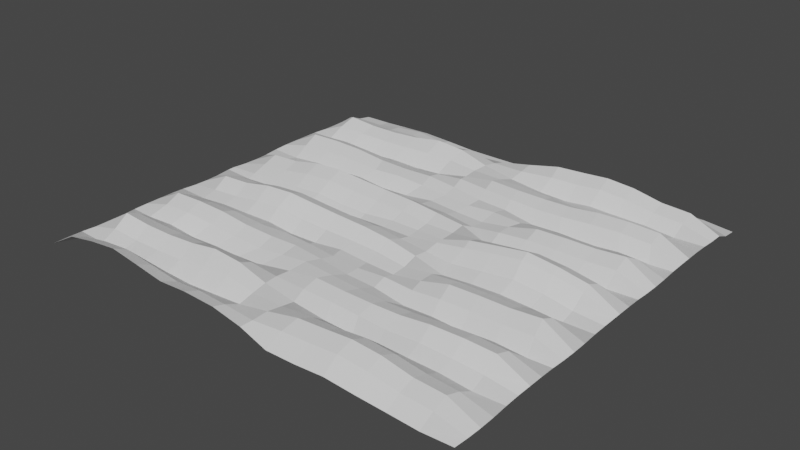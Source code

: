 # Source: Desert.blend  (saved by Blender 2.81.16; exported with 4.5.12 LTS)
import bpy
from mathutils import Matrix  # noqa: F401  (used for matrix-valued properties, if any)

bpy.ops.wm.read_factory_settings(use_empty=True)
scene = bpy.context.scene
scene.name = 'Scene'

# ---- collections
col_collection = bpy.data.collections.new('Collection'); scene.collection.children.link(col_collection)

# ---- world
world_world = bpy.data.worlds.new('World'); scene.world = world_world
world_world.use_nodes = True; world_world.node_tree.nodes.clear()
_N = world_world.node_tree.nodes; _L = world_world.node_tree.links
n0 = _N.new('ShaderNodeOutputWorld'); n0.name = 'World Output'; n0.location = (300, 300)
n1 = _N.new('ShaderNodeBackground'); n1.name = 'Background'; n1.location = (10, 300)
n1.inputs[0].default_value = (0.05088, 0.05088, 0.05088, 1.0)
_L.new(n1.outputs[0], n0.inputs[0])
n0.is_active_output = True
world_world.color = (0.05088, 0.05088, 0.05088)
world_world.use_sun_shadow = False
world_world.sun_shadow_jitter_overblur = 0.0

# ---- meshes
me_plane = bpy.data.meshes.new('Plane')
me_plane.from_pydata([(-1.877, -0.03367, -0.06821), (-1.877, -1.034, -0.06543), (-1.877, -0.5337, -0.06821), (-1.877, -1.534, -0.06543), (-1.877, -0.2837, -0.0813), (-1.877, -0.7837, -0.0632), (-1.877, -1.284, -0.07604), (-1.877, -1.784, -0.0632), (-1.877, -1.659, -0.0632), (-1.877, -1.409, -0.07339), (-1.877, -1.159, -0.07339), (-1.877, -0.9087, -0.0632), (-1.877, -0.6587, -0.0632), (-1.877, -0.4087, -0.07803), (-1.877, -0.1587, -0.07803), (-0.8769, -0.03367, -0.04008), (-0.9208, -1.034, -0.07045), (-0.8715, -0.5337, -0.04603), (-0.8769, -1.534, -0.06041), (-0.8712, -0.2837, 0.1106), (-0.8457, -0.7837, 0.03373), (-0.8774, -1.284, 0.07188), (-0.8769, -1.784, 0.1096), (-0.8769, -1.659, 0.05371), (-0.8769, -1.409, -0.01039), (-0.8959, -1.159, 0.01524), (-0.8525, -0.9087, -0.01338), (-0.8074, -0.6587, -0.000201), (-0.8916, -0.4087, 0.02508), (-0.8685, -0.1587, 0.05952), (-1.377, -0.03367, -0.06821), (-1.433, -1.034, -0.05859), (-1.377, -0.5337, -0.05599), (-1.377, -1.534, -0.06028), (-1.377, -0.2837, 0.0447), (-1.372, -0.7837, 0.06988), (-1.378, -1.284, 0.05458), (-1.378, -1.784, 0.1201), (-1.393, -1.659, 0.0628), (-1.377, -1.409, -0.02405), (-1.404, -1.159, 0.008567), (-1.37, -0.9087, 0.01873), (-1.376, -0.6587, 0.01023), (-1.377, -0.4087, -0.02924), (-1.377, -0.1587, 0.002045), (-0.3775, -0.03367, -0.06044), (-0.4365, -1.034, -0.05997), (-0.3789, -0.5337, -0.06158), (-0.3769, -1.534, -0.05155), (-0.3769, -0.2837, 0.07822), (-0.3293, -0.7837, 0.03659), (-0.3769, -1.284, 0.09116), (-0.3769, -1.784, 0.08241), (-0.3769, -1.659, 0.03439), (-0.3769, -1.409, 0.04693), (-0.4045, -1.159, 0.03049), (-0.3406, -0.9087, 0.007353), (-0.3111, -0.6587, 0.00383), (-0.3779, -0.4087, -0.004645), (-0.3618, -0.1587, 0.0298), (-0.6274, -0.03367, -0.0568), (-0.6817, -1.034, -0.07464), (-0.6259, -0.5337, -0.06913), (-0.6269, -1.534, -0.06846), (-0.6264, -0.2837, 0.09393), (-0.5739, -0.7837, 0.02769), (-0.627, -1.284, 0.1103), (-0.6256, -1.784, 0.06899), (-0.6035, -1.659, 0.01941), (-0.6269, -1.409, 0.0183), (-0.652, -1.159, 0.02701), (-0.5838, -0.9087, -0.02178), (-0.5583, -0.6587, 0.01517), (-0.63, -0.4087, 0.004994), (-0.612, -0.1587, 0.0428), (-1.127, -0.03367, -0.0568), (-1.172, -1.034, -0.08193), (-1.127, -0.5337, -0.05318), (-1.127, -1.534, -0.05134), (-1.127, -0.2837, 0.09393), (-1.11, -0.7837, 0.06232), (-1.128, -1.284, 0.05412), (-1.127, -1.784, 0.1476), (-1.143, -1.659, 0.08441), (-1.127, -1.409, -0.02016), (-1.146, -1.159, 0.009732), (-1.104, -0.9087, 0.00465), (-1.119, -0.6587, 0.01747), (-1.127, -0.4087, 0.008355), (-1.127, -0.1587, 0.0428), (-1.627, -0.03367, -0.0813), (-1.687, -1.034, -0.07239), (-1.627, -0.5337, -0.07805), (-1.627, -1.534, -0.07604), (-1.627, -0.2837, 0.03161), (-1.627, -0.7837, 0.06156), (-1.628, -1.284, 0.07429), (-1.627, -1.784, 0.07477), (-1.627, -1.659, 0.02213), (-1.627, -1.409, -0.01057), (-1.653, -1.159, 0.01879), (-1.627, -0.9087, 0.006939), (-1.627, -0.6587, -0.003066), (-1.627, -0.4087, -0.04549), (-1.627, -0.1587, -0.01105), (-0.1172, -0.0545, -0.03157), (-0.1482, -1.034, -0.001938), (-0.117, -0.5337, -0.02925), (-0.1238, -1.534, -0.03366), (-0.1021, -0.2837, 0.0653), (-0.0798, -0.7837, 0.01229), (-0.1276, -1.284, 0.01811), (-0.1251, -1.763, 0.05341), (-0.1252, -1.659, 0.02241), (-0.1229, -1.409, -0.002329), (-0.149, -1.159, 0.007974), (-0.1057, -0.9087, 0.03297), (-0.0781, -0.6587, -0.01736), (-0.1138, -0.4087, -0.007091), (-0.1016, -0.1587, 0.02555), (1.884, -1.784, -0.06821), (1.884, -0.7837, -0.06543), (1.884, -1.284, -0.06821), (1.884, -0.2837, -0.06543), (1.884, -1.534, -0.0813), (1.884, -1.034, -0.0632), (1.884, -0.5337, -0.07604), (1.884, -0.03367, -0.0632), (1.884, -0.1587, -0.0632), (1.884, -0.4087, -0.07339), (1.884, -0.6587, -0.07339), (1.884, -0.9087, -0.0632), (1.884, -1.159, -0.0632), (1.884, -1.409, -0.07803), (1.884, -1.659, -0.07803), (0.8841, -1.784, -0.04008), (0.928, -0.7837, -0.07045), (0.8928, -1.284, -0.04603), (0.8841, -0.2837, -0.06041), (0.8973, -1.534, 0.1106), (0.8657, -1.034, 0.03373), (0.8846, -0.5337, 0.04687), (0.8841, -0.03367, 0.07572), (0.8841, -0.1587, -0.01401), (0.8841, -0.4087, 0.006464), (0.9031, -0.6587, -0.005095), (0.863, -0.9087, -0.002111), (0.8402, -1.159, -0.02587), (0.9053, -1.409, 0.05952), (0.8871, -1.659, 0.05952), (1.384, -1.784, -0.06821), (1.44, -0.7837, -0.05859), (1.384, -1.284, -0.05599), (1.384, -0.2837, -0.06028), (1.384, -1.534, 0.0447), (1.379, -1.034, 0.06988), (1.385, -0.5337, 0.05458), (1.385, -0.03367, 0.08623), (1.4, -0.1587, -0.00492), (1.384, -0.4087, 0.00501), (1.411, -0.6587, -0.000856), (1.377, -0.9087, 0.03), (1.383, -1.159, -0.01545), (1.384, -1.409, 0.005203), (1.384, -1.659, 0.002045), (0.3846, -1.784, -0.06044), (0.4241, -0.7837, -0.03566), (0.4269, -1.284, -0.06158), (0.3841, -0.2837, -0.01198), (0.4322, -1.534, 0.07822), (0.3776, -1.034, 0.029), (0.3841, -0.5337, -0.05747), (0.3841, -0.03367, -0.006217), (0.3841, -0.1587, -0.02712), (0.3841, -0.4087, -0.04992), (0.411, -0.6587, -0.0124), (0.3944, -0.9087, -0.0005439), (0.3741, -1.159, 9.059e-05), (0.4485, -1.409, 0.0298), (0.4055, -1.659, 0.0298), (0.6346, -1.784, -0.0568), (0.6892, -0.7837, -0.08033), (0.6739, -1.284, -0.06913), (0.6341, -0.2837, -0.08101), (0.6817, -1.534, 0.09393), (0.6275, -1.034, 0.02769), (0.6341, -0.5337, -0.0177), (0.6328, -0.03367, 0.03508), (0.6107, -0.1587, -0.04831), (0.6341, -0.4087, -0.01661), (0.6592, -0.6587, -0.02618), (0.6285, -0.9087, -0.0105), (0.6135, -1.159, -0.0105), (0.6985, -1.409, 0.03943), (0.6555, -1.659, 0.0428), (1.134, -1.784, -0.0568), (1.179, -0.7837, -0.08193), (1.134, -1.284, -0.05318), (1.134, -0.2837, -0.05134), (1.134, -1.534, 0.09393), (1.117, -1.034, 0.06232), (1.135, -0.5337, 0.05412), (1.135, -0.03367, 0.1137), (1.15, -0.1587, 0.01669), (1.134, -0.4087, 0.008896), (1.153, -0.6587, 0.0003085), (1.112, -0.9087, 0.01592), (1.127, -1.159, -0.008207), (1.134, -1.409, 0.0428), (1.134, -1.659, 0.0428), (1.634, -1.784, -0.0813), (1.694, -0.7837, -0.07239), (1.634, -1.284, -0.07805), (1.634, -0.2837, -0.07604), (1.634, -1.534, 0.03161), (1.634, -1.034, 0.06156), (1.635, -0.5337, 0.07429), (1.634, -0.03367, 0.04086), (1.634, -0.1587, -0.04559), (1.634, -0.4087, 0.01849), (1.66, -0.6587, 0.00937), (1.634, -0.9087, 0.01821), (1.634, -1.159, -0.02874), (1.634, -1.409, -0.01105), (1.634, -1.659, -0.01105), (0.1329, -1.763, 0.002593), (0.171, -0.7837, -0.0244), (0.1421, -1.284, -0.02925), (0.137, -0.2837, 0.03949), (0.1487, -1.534, 0.0172), (0.12, -1.034, 0.03856), (0.1356, -0.5337, -0.04837), (0.133, -0.0545, -0.03114), (0.137, -0.1587, -0.004419), (0.1348, -0.4087, -0.01703), (0.1648, -0.6587, -0.03021), (0.1455, -0.9087, 0.01547), (0.1142, -1.159, 0.004054), (0.1547, -1.409, 0.000643), (0.1387, -1.659, 0.003733), (-1.877, 0.03276, -0.06821), (-1.877, 1.033, -0.06543), (-1.877, 0.5328, -0.06821), (-1.877, 1.533, -0.06543), (-1.877, 0.2828, -0.0813), (-1.877, 0.7828, -0.0632), (-1.877, 1.283, -0.07604), (-1.877, 1.783, -0.1394), (-1.877, 1.658, -0.1169), (-1.877, 1.408, -0.07339), (-1.877, 1.158, -0.07339), (-1.877, 0.9078, -0.0632), (-1.877, 0.6578, -0.0632), (-1.877, 0.4078, -0.07803), (-1.877, 0.1578, -0.07803), (-0.8769, 0.03276, -0.01456), (-0.9208, 1.033, -0.07045), (-0.8715, 0.5328, -0.04603), (-0.8769, 1.533, -0.06402), (-0.8712, 0.2828, 0.1106), (-0.8457, 0.7828, 0.03373), (-0.8774, 1.283, 0.07188), (-0.8764, 1.756, -0.1186), (-0.8769, 1.658, -0.09562), (-0.8769, 1.408, -0.01039), (-0.8959, 1.158, 0.01524), (-0.8525, 0.9078, -0.01338), (-0.8074, 0.6578, -0.000201), (-0.8916, 0.4078, 0.02508), (-0.8685, 0.1578, 0.05952), (-1.377, 0.03276, -0.0427), (-1.433, 1.033, -0.05859), (-1.377, 0.5328, -0.05599), (-1.377, 1.533, -0.06028), (-1.377, 0.2828, 0.0447), (-1.372, 0.7828, 0.06988), (-1.378, 1.283, 0.05458), (-1.386, 1.765, -0.1179), (-1.393, 1.658, -0.08357), (-1.377, 1.408, -0.02405), (-1.404, 1.158, 0.008567), (-1.37, 0.9078, 0.01873), (-1.376, 0.6578, 0.01023), (-1.377, 0.4078, -0.02924), (-1.377, 0.1578, 0.002045), (-0.3775, 0.03276, -0.03493), (-0.4365, 1.033, -0.05997), (-0.3789, 0.5328, -0.06158), (-0.3769, 1.533, -0.05664), (-0.3769, 0.2828, 0.07822), (-0.3293, 0.7828, 0.03659), (-0.3769, 1.283, 0.09116), (-0.3711, 1.755, -0.135), (-0.3769, 1.658, -0.1155), (-0.3769, 1.408, 0.04693), (-0.4045, 1.158, 0.03049), (-0.3406, 0.9078, 0.007353), (-0.3111, 0.6578, 0.00383), (-0.3779, 0.4078, -0.004645), (-0.3618, 0.1578, 0.0298), (-0.6274, 0.03276, -0.03129), (-0.6817, 1.033, -0.07464), (-0.6259, 0.5328, -0.06913), (-0.6269, 1.533, -0.07305), (-0.6264, 0.2828, 0.09393), (-0.5739, 0.7828, 0.02769), (-0.627, 1.283, 0.1103), (-0.617, 1.755, -0.1341), (-0.6035, 1.658, -0.13), (-0.6269, 1.408, 0.0183), (-0.652, 1.158, 0.02701), (-0.5838, 0.9078, -0.02178), (-0.5583, 0.6578, 0.01517), (-0.63, 0.4078, 0.004994), (-0.612, 0.1578, 0.0428), (-1.127, 0.03276, -0.03129), (-1.172, 1.033, -0.08193), (-1.127, 0.5328, -0.05318), (-1.127, 1.533, -0.05296), (-1.127, 0.2828, 0.09393), (-1.11, 0.7828, 0.06232), (-1.128, 1.283, 0.05412), (-1.135, 1.759, -0.1075), (-1.143, 1.658, -0.06299), (-1.127, 1.408, -0.02016), (-1.146, 1.158, 0.009732), (-1.104, 0.9078, 0.00465), (-1.119, 0.6578, 0.01747), (-1.127, 0.4078, 0.008355), (-1.127, 0.1578, 0.0428), (-1.627, 0.03276, -0.05579), (-1.687, 1.033, -0.07239), (-1.627, 0.5328, -0.07805), (-1.627, 1.533, -0.07604), (-1.627, 0.2828, 0.03161), (-1.627, 0.7828, 0.06156), (-1.628, 1.283, 0.07429), (-1.63, 1.782, -0.1357), (-1.627, 1.658, -0.1189), (-1.627, 1.408, -0.01057), (-1.653, 1.158, 0.01879), (-1.627, 0.9078, 0.006939), (-1.627, 0.6578, -0.003066), (-1.627, 0.4078, -0.04549), (-1.627, 0.1578, -0.01105), (-0.1172, 0.05359, -0.02094), (-0.1482, 1.033, -0.001938), (-0.117, 0.5328, -0.02925), (-0.1238, 1.533, -0.03815), (-0.1021, 0.2828, 0.0653), (-0.0798, 0.7828, 0.01229), (-0.1276, 1.283, 0.01811), (-0.1191, 1.754, -0.1332), (-0.1252, 1.658, -0.1274), (-0.1229, 1.408, -0.002329), (-0.149, 1.158, 0.007974), (-0.1057, 0.9078, 0.03297), (-0.0781, 0.6578, -0.01736), (-0.1138, 0.4078, -0.007091), (-0.1016, 0.1578, 0.02555), (1.884, 1.783, -0.1445), (1.884, 0.7828, -0.06543), (1.884, 1.283, -0.06821), (1.884, 0.2828, -0.06543), (1.884, 1.533, -0.0813), (1.884, 1.033, -0.0632), (1.884, 0.5328, -0.07604), (1.884, 0.03276, -0.0632), (1.884, 0.1578, -0.0632), (1.884, 0.4078, -0.07339), (1.884, 0.6578, -0.07339), (1.884, 0.9078, -0.0632), (1.884, 1.158, -0.0632), (1.884, 1.408, -0.07803), (1.884, 1.658, -0.1316), (0.8904, 1.756, -0.07377), (0.928, 0.7828, -0.07045), (0.8928, 1.283, -0.04603), (0.8841, 0.2828, -0.06041), (0.8973, 1.533, 0.1106), (0.8657, 1.033, 0.03373), (0.8846, 0.5328, 0.04687), (0.8841, 0.03276, 0.1096), (0.8841, 0.1578, 0.05371), (0.8841, 0.4078, 0.006464), (0.9031, 0.6578, -0.005095), (0.863, 0.9078, -0.002111), (0.8402, 1.158, -0.02587), (0.9053, 1.408, 0.05952), (0.8871, 1.658, 0.00201), (1.385, 1.765, -0.1073), (1.44, 0.7828, -0.05859), (1.384, 1.283, -0.05599), (1.384, 0.2828, -0.06028), (1.384, 1.533, 0.0447), (1.379, 1.033, 0.06988), (1.385, 0.5328, 0.05458), (1.385, 0.03276, 0.1201), (1.4, 0.1578, 0.0628), (1.384, 0.4078, 0.00501), (1.411, 0.6578, -0.000856), (1.377, 0.9078, 0.03), (1.383, 1.158, -0.01545), (1.384, 1.408, 0.005203), (1.384, 1.658, -0.05601), (0.3973, 1.755, -0.08883), (0.4241, 0.7828, -0.03566), (0.4269, 1.283, -0.06158), (0.3841, 0.2828, 0.01253), (0.4322, 1.533, 0.07822), (0.3776, 1.033, 0.029), (0.3841, 0.5328, -0.05747), (0.3841, 0.03276, -0.006217), (0.3841, 0.1578, -0.002603), (0.3841, 0.4078, -0.04992), (0.411, 0.6578, -0.0124), (0.3944, 0.9078, -0.0005439), (0.3741, 1.158, 9.059e-05), (0.4485, 1.408, 0.0298), (0.4055, 1.658, -0.03023), (0.6477, 1.755, -0.07828), (0.6892, 0.7828, -0.08033), (0.6739, 1.283, -0.06913), (0.6341, 0.2828, -0.08101), (0.6817, 1.533, 0.09393), (0.6275, 1.033, 0.02769), (0.6341, 0.5328, -0.0177), (0.6328, 0.03276, 0.06899), (0.6107, 0.1578, 0.01941), (0.6341, 0.4078, -0.01661), (0.6592, 0.6578, -0.02618), (0.6285, 0.9078, -0.0105), (0.6135, 1.158, -0.0105), (0.6985, 1.408, 0.03943), (0.6555, 1.658, -0.01679), (1.136, 1.759, -0.08557), (1.179, 0.7828, -0.08193), (1.134, 1.283, -0.05318), (1.134, 0.2828, -0.05134), (1.134, 1.533, 0.09393), (1.117, 1.033, 0.06232), (1.135, 0.5328, 0.05412), (1.135, 0.03276, 0.1476), (1.15, 0.1578, 0.08441), (1.134, 0.4078, 0.008896), (1.153, 0.6578, 0.0003085), (1.112, 0.9078, 0.01592), (1.127, 1.158, -0.008207), (1.134, 1.408, 0.0428), (1.134, 1.658, -0.0147), (1.634, 1.782, -0.1219), (1.694, 0.7828, -0.07239), (1.634, 1.283, -0.07805), (1.634, 0.2828, -0.07604), (1.634, 1.533, 0.03161), (1.634, 1.033, 0.06156), (1.635, 0.5328, 0.07429), (1.634, 0.03276, 0.07477), (1.634, 0.1578, 0.02213), (1.634, 0.4078, 0.01849), (1.66, 0.6578, 0.00937), (1.634, 0.9078, 0.01821), (1.634, 1.158, -0.02874), (1.634, 1.408, -0.01105), (1.634, 1.658, -0.06318), (0.1389, 1.754, -0.1071), (0.171, 0.7828, -0.0244), (0.1421, 1.283, -0.02925), (0.137, 0.2828, 0.03949), (0.1487, 1.533, 0.01536), (0.12, 1.033, 0.03856), (0.1356, 0.5328, -0.04837), (0.133, 0.05359, -0.02051), (0.137, 0.1578, -0.004419), (0.1348, 0.4078, -0.01703), (0.1648, 0.6578, -0.03021), (0.1455, 0.9078, 0.01547), (0.1142, 1.158, 0.004054), (0.1547, 1.408, 0.000643), (0.1387, 1.658, -0.0573)], [], [(79, 19, 29, 89), (77, 17, 28, 88), (80, 20, 27, 87), (76, 16, 26, 86), (81, 21, 25, 85), (78, 18, 24, 84), (82, 22, 23, 83), (84, 24, 21, 81), (86, 26, 20, 80), (88, 28, 19, 79), (83, 23, 18, 78), (87, 27, 17, 77), (85, 25, 16, 76), (89, 29, 15, 75), (104, 44, 30, 90), (100, 40, 31, 91), (102, 42, 32, 92), (98, 38, 33, 93), (103, 43, 34, 94), (101, 41, 35, 95), (99, 39, 36, 96), (97, 37, 38, 98), (93, 33, 39, 99), (96, 36, 40, 100), (91, 31, 41, 101), (95, 35, 42, 102), (92, 32, 43, 103), (94, 34, 44, 104), (64, 49, 59, 74), (62, 47, 58, 73), (65, 50, 57, 72), (61, 46, 56, 71), (66, 51, 55, 70), (63, 48, 54, 69), (67, 52, 53, 68), (69, 54, 51, 66), (71, 56, 50, 65), (73, 58, 49, 64), (68, 53, 48, 63), (72, 57, 47, 62), (70, 55, 46, 61), (74, 59, 45, 60), (29, 74, 60, 15), (25, 70, 61, 16), (27, 72, 62, 17), (23, 68, 63, 18), (28, 73, 64, 19), (26, 71, 65, 20), (24, 69, 66, 21), (22, 67, 68, 23), (18, 63, 69, 24), (21, 66, 70, 25), (16, 61, 71, 26), (20, 65, 72, 27), (17, 62, 73, 28), (19, 64, 74, 29), (44, 89, 75, 30), (40, 85, 76, 31), (42, 87, 77, 32), (38, 83, 78, 33), (43, 88, 79, 34), (41, 86, 80, 35), (39, 84, 81, 36), (37, 82, 83, 38), (33, 78, 84, 39), (36, 81, 85, 40), (31, 76, 86, 41), (35, 80, 87, 42), (32, 77, 88, 43), (34, 79, 89, 44), (4, 94, 104, 14), (2, 92, 103, 13), (5, 95, 102, 12), (1, 91, 101, 11), (6, 96, 100, 10), (3, 93, 99, 9), (7, 97, 98, 8), (9, 99, 96, 6), (11, 101, 95, 5), (13, 103, 94, 4), (8, 98, 93, 3), (12, 102, 92, 2), (10, 100, 91, 1), (14, 104, 90, 0), (49, 109, 119, 59), (47, 107, 118, 58), (50, 110, 117, 57), (46, 106, 116, 56), (51, 111, 115, 55), (48, 108, 114, 54), (52, 112, 113, 53), (54, 114, 111, 51), (56, 116, 110, 50), (58, 118, 109, 49), (53, 113, 108, 48), (57, 117, 107, 47), (55, 115, 106, 46), (59, 119, 105, 45), (199, 139, 149, 209), (197, 137, 148, 208), (200, 140, 147, 207), (196, 136, 146, 206), (201, 141, 145, 205), (198, 138, 144, 204), (202, 142, 143, 203), (204, 144, 141, 201), (206, 146, 140, 200), (208, 148, 139, 199), (203, 143, 138, 198), (207, 147, 137, 197), (205, 145, 136, 196), (209, 149, 135, 195), (224, 164, 150, 210), (220, 160, 151, 211), (222, 162, 152, 212), (218, 158, 153, 213), (223, 163, 154, 214), (221, 161, 155, 215), (219, 159, 156, 216), (217, 157, 158, 218), (213, 153, 159, 219), (216, 156, 160, 220), (211, 151, 161, 221), (215, 155, 162, 222), (212, 152, 163, 223), (214, 154, 164, 224), (184, 169, 179, 194), (182, 167, 178, 193), (185, 170, 177, 192), (181, 166, 176, 191), (186, 171, 175, 190), (183, 168, 174, 189), (187, 172, 173, 188), (189, 174, 171, 186), (191, 176, 170, 185), (193, 178, 169, 184), (188, 173, 168, 183), (192, 177, 167, 182), (190, 175, 166, 181), (194, 179, 165, 180), (149, 194, 180, 135), (145, 190, 181, 136), (147, 192, 182, 137), (143, 188, 183, 138), (148, 193, 184, 139), (146, 191, 185, 140), (144, 189, 186, 141), (142, 187, 188, 143), (138, 183, 189, 144), (141, 186, 190, 145), (136, 181, 191, 146), (140, 185, 192, 147), (137, 182, 193, 148), (139, 184, 194, 149), (164, 209, 195, 150), (160, 205, 196, 151), (162, 207, 197, 152), (158, 203, 198, 153), (163, 208, 199, 154), (161, 206, 200, 155), (159, 204, 201, 156), (157, 202, 203, 158), (153, 198, 204, 159), (156, 201, 205, 160), (151, 196, 206, 161), (155, 200, 207, 162), (152, 197, 208, 163), (154, 199, 209, 164), (124, 214, 224, 134), (122, 212, 223, 133), (125, 215, 222, 132), (121, 211, 221, 131), (126, 216, 220, 130), (123, 213, 219, 129), (127, 217, 218, 128), (129, 219, 216, 126), (131, 221, 215, 125), (133, 223, 214, 124), (128, 218, 213, 123), (132, 222, 212, 122), (130, 220, 211, 121), (134, 224, 210, 120), (169, 229, 239, 179), (167, 227, 238, 178), (170, 230, 237, 177), (166, 226, 236, 176), (171, 231, 235, 175), (168, 228, 234, 174), (172, 232, 233, 173), (174, 234, 231, 171), (176, 236, 230, 170), (178, 238, 229, 169), (173, 233, 228, 168), (177, 237, 227, 167), (175, 235, 226, 166), (179, 239, 225, 165), (225, 239, 113, 112), (239, 229, 108, 113), (229, 238, 114, 108), (238, 227, 111, 114), (227, 237, 115, 111), (237, 230, 106, 115), (230, 236, 116, 106), (236, 226, 110, 116), (226, 235, 117, 110), (235, 231, 107, 117), (231, 234, 118, 107), (234, 228, 109, 118), (228, 233, 119, 109), (233, 232, 105, 119), (319, 329, 269, 259), (317, 328, 268, 257), (320, 327, 267, 260), (316, 326, 266, 256), (321, 325, 265, 261), (318, 324, 264, 258), (322, 323, 263, 262), (324, 321, 261, 264), (326, 320, 260, 266), (328, 319, 259, 268), (323, 318, 258, 263), (327, 317, 257, 267), (325, 316, 256, 265), (329, 315, 255, 269), (344, 330, 270, 284), (340, 331, 271, 280), (342, 332, 272, 282), (338, 333, 273, 278), (343, 334, 274, 283), (341, 335, 275, 281), (339, 336, 276, 279), (337, 338, 278, 277), (333, 339, 279, 273), (336, 340, 280, 276), (331, 341, 281, 271), (335, 342, 282, 275), (332, 343, 283, 272), (334, 344, 284, 274), (304, 314, 299, 289), (302, 313, 298, 287), (305, 312, 297, 290), (301, 311, 296, 286), (306, 310, 295, 291), (303, 309, 294, 288), (307, 308, 293, 292), (309, 306, 291, 294), (311, 305, 290, 296), (313, 304, 289, 298), (308, 303, 288, 293), (312, 302, 287, 297), (310, 301, 286, 295), (314, 300, 285, 299), (269, 255, 300, 314), (265, 256, 301, 310), (267, 257, 302, 312), (263, 258, 303, 308), (268, 259, 304, 313), (266, 260, 305, 311), (264, 261, 306, 309), (262, 263, 308, 307), (258, 264, 309, 303), (261, 265, 310, 306), (256, 266, 311, 301), (260, 267, 312, 305), (257, 268, 313, 302), (259, 269, 314, 304), (284, 270, 315, 329), (280, 271, 316, 325), (282, 272, 317, 327), (278, 273, 318, 323), (283, 274, 319, 328), (281, 275, 320, 326), (279, 276, 321, 324), (277, 278, 323, 322), (273, 279, 324, 318), (276, 280, 325, 321), (271, 281, 326, 316), (275, 282, 327, 320), (272, 283, 328, 317), (274, 284, 329, 319), (244, 254, 344, 334), (242, 253, 343, 332), (245, 252, 342, 335), (241, 251, 341, 331), (246, 250, 340, 336), (243, 249, 339, 333), (247, 248, 338, 337), (249, 246, 336, 339), (251, 245, 335, 341), (253, 244, 334, 343), (248, 243, 333, 338), (252, 242, 332, 342), (250, 241, 331, 340), (254, 240, 330, 344), (289, 299, 359, 349), (287, 298, 358, 347), (290, 297, 357, 350), (286, 296, 356, 346), (291, 295, 355, 351), (288, 294, 354, 348), (292, 293, 353, 352), (294, 291, 351, 354), (296, 290, 350, 356), (298, 289, 349, 358), (293, 288, 348, 353), (297, 287, 347, 357), (295, 286, 346, 355), (299, 285, 345, 359), (439, 449, 389, 379), (437, 448, 388, 377), (440, 447, 387, 380), (436, 446, 386, 376), (441, 445, 385, 381), (438, 444, 384, 378), (442, 443, 383, 382), (444, 441, 381, 384), (446, 440, 380, 386), (448, 439, 379, 388), (443, 438, 378, 383), (447, 437, 377, 387), (445, 436, 376, 385), (449, 435, 375, 389), (464, 450, 390, 404), (460, 451, 391, 400), (462, 452, 392, 402), (458, 453, 393, 398), (463, 454, 394, 403), (461, 455, 395, 401), (459, 456, 396, 399), (457, 458, 398, 397), (453, 459, 399, 393), (456, 460, 400, 396), (451, 461, 401, 391), (455, 462, 402, 395), (452, 463, 403, 392), (454, 464, 404, 394), (424, 434, 419, 409), (422, 433, 418, 407), (425, 432, 417, 410), (421, 431, 416, 406), (426, 430, 415, 411), (423, 429, 414, 408), (427, 428, 413, 412), (429, 426, 411, 414), (431, 425, 410, 416), (433, 424, 409, 418), (428, 423, 408, 413), (432, 422, 407, 417), (430, 421, 406, 415), (434, 420, 405, 419), (389, 375, 420, 434), (385, 376, 421, 430), (387, 377, 422, 432), (383, 378, 423, 428), (388, 379, 424, 433), (386, 380, 425, 431), (384, 381, 426, 429), (382, 383, 428, 427), (378, 384, 429, 423), (381, 385, 430, 426), (376, 386, 431, 421), (380, 387, 432, 425), (377, 388, 433, 422), (379, 389, 434, 424), (404, 390, 435, 449), (400, 391, 436, 445), (402, 392, 437, 447), (398, 393, 438, 443), (403, 394, 439, 448), (401, 395, 440, 446), (399, 396, 441, 444), (397, 398, 443, 442), (393, 399, 444, 438), (396, 400, 445, 441), (391, 401, 446, 436), (395, 402, 447, 440), (392, 403, 448, 437), (394, 404, 449, 439), (364, 374, 464, 454), (362, 373, 463, 452), (365, 372, 462, 455), (361, 371, 461, 451), (366, 370, 460, 456), (363, 369, 459, 453), (367, 368, 458, 457), (369, 366, 456, 459), (371, 365, 455, 461), (373, 364, 454, 463), (368, 363, 453, 458), (372, 362, 452, 462), (370, 361, 451, 460), (374, 360, 450, 464), (409, 419, 479, 469), (407, 418, 478, 467), (410, 417, 477, 470), (406, 416, 476, 466), (411, 415, 475, 471), (408, 414, 474, 468), (412, 413, 473, 472), (414, 411, 471, 474), (416, 410, 470, 476), (418, 409, 469, 478), (413, 408, 468, 473), (417, 407, 467, 477), (415, 406, 466, 475), (419, 405, 465, 479), (465, 352, 353, 479), (479, 353, 348, 469), (469, 348, 354, 478), (478, 354, 351, 467), (467, 351, 355, 477), (477, 355, 346, 470), (470, 346, 356, 476), (476, 356, 350, 466), (466, 350, 357, 475), (475, 357, 347, 471), (471, 347, 358, 474), (474, 358, 349, 468), (468, 349, 359, 473), (473, 359, 345, 472), (240, 0, 90, 330), (330, 90, 30, 270), (270, 30, 75, 315), (315, 75, 15, 255), (255, 15, 60, 300), (300, 60, 45, 285), (285, 45, 105, 345), (345, 105, 232, 472), (472, 232, 172, 412), (412, 172, 187, 427), (427, 187, 142, 382), (382, 142, 202, 442), (442, 202, 157, 397), (397, 157, 217, 457), (457, 217, 127, 367)])
_uv = me_plane.uv_layers.new(name='UVMap')
_uv.uv.foreach_set('vector', [0.375, 0.875, 0.5, 0.875, 0.5, 0.9375, 0.375, 0.9375, 0.375, 0.75, 0.5, 0.75, 0.5, 0.8125, 0.375, 0.8125, 0.375, 0.625, 0.5, 0.625, 0.5, 0.6875, 0.375, 0.6875, 0.375, 0.5, 0.5, 0.5, 0.5, 0.5625, 0.375, 0.5625, 0.375, 0.375, 0.5, 0.375, 0.5, 0.4375, 0.375, 0.4375, 0.375, 0.25, 0.5, 0.25, 0.5, 0.3125, 0.375, 0.3125, 0.375, 0.125, 0.5, 0.125, 0.5, 0.1875, 0.375, 0.1875, 0.375, 0.3125, 0.5, 0.3125, 0.5, 0.375, 0.375, 0.375, 0.375, 0.5625, 0.5, 0.5625, 0.5, 0.625, 0.375, 0.625, 0.375, 0.8125, 0.5, 0.8125, 0.5, 0.875, 0.375, 0.875, 0.375, 0.1875, 0.5, 0.1875, 0.5, 0.25, 0.375, 0.25, 0.375, 0.6875, 0.5, 0.6875, 0.5, 0.75, 0.375, 0.75, 0.375, 0.4375, 0.5, 0.4375, 0.5, 0.5, 0.375, 0.5, 0.375, 0.9375, 0.5, 0.9375, 0.5, 1.0, 0.375, 1.0, 0.125, 0.9375, 0.25, 0.9375, 0.25, 1.0, 0.125, 1.0, 0.125, 0.4375, 0.25, 0.4375, 0.25, 0.5, 0.125, 0.5, 0.125, 0.6875, 0.25, 0.6875, 0.25, 0.75, 0.125, 0.75, 0.125, 0.1875, 0.25, 0.1875, 0.25, 0.25, 0.125, 0.25, 0.125, 0.8125, 0.25, 0.8125, 0.25, 0.875, 0.125, 0.875, 0.125, 0.5625, 0.25, 0.5625, 0.25, 0.625, 0.125, 0.625, 0.125, 0.3125, 0.25, 0.3125, 0.25, 0.375, 0.125, 0.375, 0.125, 0.125, 0.25, 0.125, 0.25, 0.1875, 0.125, 0.1875, 0.125, 0.25, 0.25, 0.25, 0.25, 0.3125, 0.125, 0.3125, 0.125, 0.375, 0.25, 0.375, 0.25, 0.4375, 0.125, 0.4375, 0.125, 0.5, 0.25, 0.5, 0.25, 0.5625, 0.125, 0.5625, 0.125, 0.625, 0.25, 0.625, 0.25, 0.6875, 0.125, 0.6875, 0.125, 0.75, 0.25, 0.75, 0.25, 0.8125, 0.125, 0.8125, 0.125, 0.875, 0.25, 0.875, 0.25, 0.9375, 0.125, 0.9375, 0.625, 0.875, 0.75, 0.875, 0.75, 0.9375, 0.625, 0.9375, 0.625, 0.75, 0.75, 0.75, 0.75, 0.8125, 0.625, 0.8125, 0.625, 0.625, 0.75, 0.625, 0.75, 0.6875, 0.625, 0.6875, 0.625, 0.5, 0.75, 0.5, 0.75, 0.5625, 0.625, 0.5625, 0.625, 0.375, 0.75, 0.375, 0.75, 0.4375, 0.625, 0.4375, 0.625, 0.25, 0.75, 0.25, 0.75, 0.3125, 0.625, 0.3125, 0.625, 0.125, 0.75, 0.125, 0.75, 0.1875, 0.625, 0.1875, 0.625, 0.3125, 0.75, 0.3125, 0.75, 0.375, 0.625, 0.375, 0.625, 0.5625, 0.75, 0.5625, 0.75, 0.625, 0.625, 0.625, 0.625, 0.8125, 0.75, 0.8125, 0.75, 0.875, 0.625, 0.875, 0.625, 0.1875, 0.75, 0.1875, 0.75, 0.25, 0.625, 0.25, 0.625, 0.6875, 0.75, 0.6875, 0.75, 0.75, 0.625, 0.75, 0.625, 0.4375, 0.75, 0.4375, 0.75, 0.5, 0.625, 0.5, 0.625, 0.9375, 0.75, 0.9375, 0.75, 1.0, 0.625, 1.0, 0.5, 0.9375, 0.625, 0.9375, 0.625, 1.0, 0.5, 1.0, 0.5, 0.4375, 0.625, 0.4375, 0.625, 0.5, 0.5, 0.5, 0.5, 0.6875, 0.625, 0.6875, 0.625, 0.75, 0.5, 0.75, 0.5, 0.1875, 0.625, 0.1875, 0.625, 0.25, 0.5, 0.25, 0.5, 0.8125, 0.625, 0.8125, 0.625, 0.875, 0.5, 0.875, 0.5, 0.5625, 0.625, 0.5625, 0.625, 0.625, 0.5, 0.625, 0.5, 0.3125, 0.625, 0.3125, 0.625, 0.375, 0.5, 0.375, 0.5, 0.125, 0.625, 0.125, 0.625, 0.1875, 0.5, 0.1875, 0.5, 0.25, 0.625, 0.25, 0.625, 0.3125, 0.5, 0.3125, 0.5, 0.375, 0.625, 0.375, 0.625, 0.4375, 0.5, 0.4375, 0.5, 0.5, 0.625, 0.5, 0.625, 0.5625, 0.5, 0.5625, 0.5, 0.625, 0.625, 0.625, 0.625, 0.6875, 0.5, 0.6875, 0.5, 0.75, 0.625, 0.75, 0.625, 0.8125, 0.5, 0.8125, 0.5, 0.875, 0.625, 0.875, 0.625, 0.9375, 0.5, 0.9375, 0.25, 0.9375, 0.375, 0.9375, 0.375, 1.0, 0.25, 1.0, 0.25, 0.4375, 0.375, 0.4375, 0.375, 0.5, 0.25, 0.5, 0.25, 0.6875, 0.375, 0.6875, 0.375, 0.75, 0.25, 0.75, 0.25, 0.1875, 0.375, 0.1875, 0.375, 0.25, 0.25, 0.25, 0.25, 0.8125, 0.375, 0.8125, 0.375, 0.875, 0.25, 0.875, 0.25, 0.5625, 0.375, 0.5625, 0.375, 0.625, 0.25, 0.625, 0.25, 0.3125, 0.375, 0.3125, 0.375, 0.375, 0.25, 0.375, 0.25, 0.125, 0.375, 0.125, 0.375, 0.1875, 0.25, 0.1875, 0.25, 0.25, 0.375, 0.25, 0.375, 0.3125, 0.25, 0.3125, 0.25, 0.375, 0.375, 0.375, 0.375, 0.4375, 0.25, 0.4375, 0.25, 0.5, 0.375, 0.5, 0.375, 0.5625, 0.25, 0.5625, 0.25, 0.625, 0.375, 0.625, 0.375, 0.6875, 0.25, 0.6875, 0.25, 0.75, 0.375, 0.75, 0.375, 0.8125, 0.25, 0.8125, 0.25, 0.875, 0.375, 0.875, 0.375, 0.9375, 0.25, 0.9375, 0.0, 0.875, 0.125, 0.875, 0.125, 0.9375, 0.0, 0.9375, 0.0, 0.75, 0.125, 0.75, 0.125, 0.8125, 0.0, 0.8125, 0.0, 0.625, 0.125, 0.625, 0.125, 0.6875, 0.0, 0.6875, 0.0, 0.5, 0.125, 0.5, 0.125, 0.5625, 0.0, 0.5625, 0.0, 0.375, 0.125, 0.375, 0.125, 0.4375, 0.0, 0.4375, 0.0, 0.25, 0.125, 0.25, 0.125, 0.3125, 0.0, 0.3125, 0.0, 0.125, 0.125, 0.125, 0.125, 0.1875, 0.0, 0.1875, 0.0, 0.3125, 0.125, 0.3125, 0.125, 0.375, 0.0, 0.375, 0.0, 0.5625, 0.125, 0.5625, 0.125, 0.625, 0.0, 0.625, 0.0, 0.8125, 0.125, 0.8125, 0.125, 0.875, 0.0, 0.875, 0.0, 0.1875, 0.125, 0.1875, 0.125, 0.25, 0.0, 0.25, 0.0, 0.6875, 0.125, 0.6875, 0.125, 0.75, 0.0, 0.75, 0.0, 0.4375, 0.125, 0.4375, 0.125, 0.5, 0.0, 0.5, 0.0, 0.9375, 0.125, 0.9375, 0.125, 1.0, 0.0, 1.0, 0.75, 0.875, 0.875, 0.875, 0.875, 0.9375, 0.75, 0.9375, 0.75, 0.75, 0.875, 0.75, 0.875, 0.8125, 0.75, 0.8125, 0.75, 0.625, 0.875, 0.625, 0.875, 0.6875, 0.75, 0.6875, 0.75, 0.5, 0.875, 0.5, 0.875, 0.5625, 0.75, 0.5625, 0.75, 0.375, 0.875, 0.375, 0.875, 0.4375, 0.75, 0.4375, 0.75, 0.25, 0.875, 0.25, 0.875, 0.3125, 0.75, 0.3125, 0.75, 0.125, 0.875, 0.125, 0.875, 0.1875, 0.75, 0.1875, 0.75, 0.3125, 0.875, 0.3125, 0.875, 0.375, 0.75, 0.375, 0.75, 0.5625, 0.875, 0.5625, 0.875, 0.625, 0.75, 0.625, 0.75, 0.8125, 0.875, 0.8125, 0.875, 0.875, 0.75, 0.875, 0.75, 0.1875, 0.875, 0.1875, 0.875, 0.25, 0.75, 0.25, 0.75, 0.6875, 0.875, 0.6875, 0.875, 0.75, 0.75, 0.75, 0.75, 0.4375, 0.875, 0.4375, 0.875, 0.5, 0.75, 0.5, 0.75, 0.9375, 0.875, 0.9375, 0.875, 1.0, 0.75, 1.0, 0.375, 0.875, 0.5, 0.875, 0.5, 0.9375, 0.375, 0.9375, 0.375, 0.75, 0.5, 0.75, 0.5, 0.8125, 0.375, 0.8125, 0.375, 0.625, 0.5, 0.625, 0.5, 0.6875, 0.375, 0.6875, 0.375, 0.5, 0.5, 0.5, 0.5, 0.5625, 0.375, 0.5625, 0.375, 0.375, 0.5, 0.375, 0.5, 0.4375, 0.375, 0.4375, 0.375, 0.25, 0.5, 0.25, 0.5, 0.3125, 0.375, 0.3125, 0.375, 0.125, 0.5, 0.125, 0.5, 0.1875, 0.375, 0.1875, 0.375, 0.3125, 0.5, 0.3125, 0.5, 0.375, 0.375, 0.375, 0.375, 0.5625, 0.5, 0.5625, 0.5, 0.625, 0.375, 0.625, 0.375, 0.8125, 0.5, 0.8125, 0.5, 0.875, 0.375, 0.875, 0.375, 0.1875, 0.5, 0.1875, 0.5, 0.25, 0.375, 0.25, 0.375, 0.6875, 0.5, 0.6875, 0.5, 0.75, 0.375, 0.75, 0.375, 0.4375, 0.5, 0.4375, 0.5, 0.5, 0.375, 0.5, 0.375, 0.9375, 0.5, 0.9375, 0.5, 1.0, 0.375, 1.0, 0.125, 0.9375, 0.25, 0.9375, 0.25, 1.0, 0.125, 1.0, 0.125, 0.4375, 0.25, 0.4375, 0.25, 0.5, 0.125, 0.5, 0.125, 0.6875, 0.25, 0.6875, 0.25, 0.75, 0.125, 0.75, 0.125, 0.1875, 0.25, 0.1875, 0.25, 0.25, 0.125, 0.25, 0.125, 0.8125, 0.25, 0.8125, 0.25, 0.875, 0.125, 0.875, 0.125, 0.5625, 0.25, 0.5625, 0.25, 0.625, 0.125, 0.625, 0.125, 0.3125, 0.25, 0.3125, 0.25, 0.375, 0.125, 0.375, 0.125, 0.125, 0.25, 0.125, 0.25, 0.1875, 0.125, 0.1875, 0.125, 0.25, 0.25, 0.25, 0.25, 0.3125, 0.125, 0.3125, 0.125, 0.375, 0.25, 0.375, 0.25, 0.4375, 0.125, 0.4375, 0.125, 0.5, 0.25, 0.5, 0.25, 0.5625, 0.125, 0.5625, 0.125, 0.625, 0.25, 0.625, 0.25, 0.6875, 0.125, 0.6875, 0.125, 0.75, 0.25, 0.75, 0.25, 0.8125, 0.125, 0.8125, 0.125, 0.875, 0.25, 0.875, 0.25, 0.9375, 0.125, 0.9375, 0.625, 0.875, 0.75, 0.875, 0.75, 0.9375, 0.625, 0.9375, 0.625, 0.75, 0.75, 0.75, 0.75, 0.8125, 0.625, 0.8125, 0.625, 0.625, 0.75, 0.625, 0.75, 0.6875, 0.625, 0.6875, 0.625, 0.5, 0.75, 0.5, 0.75, 0.5625, 0.625, 0.5625, 0.625, 0.375, 0.75, 0.375, 0.75, 0.4375, 0.625, 0.4375, 0.625, 0.25, 0.75, 0.25, 0.75, 0.3125, 0.625, 0.3125, 0.625, 0.125, 0.75, 0.125, 0.75, 0.1875, 0.625, 0.1875, 0.625, 0.3125, 0.75, 0.3125, 0.75, 0.375, 0.625, 0.375, 0.625, 0.5625, 0.75, 0.5625, 0.75, 0.625, 0.625, 0.625, 0.625, 0.8125, 0.75, 0.8125, 0.75, 0.875, 0.625, 0.875, 0.625, 0.1875, 0.75, 0.1875, 0.75, 0.25, 0.625, 0.25, 0.625, 0.6875, 0.75, 0.6875, 0.75, 0.75, 0.625, 0.75, 0.625, 0.4375, 0.75, 0.4375, 0.75, 0.5, 0.625, 0.5, 0.625, 0.9375, 0.75, 0.9375, 0.75, 1.0, 0.625, 1.0, 0.5, 0.9375, 0.625, 0.9375, 0.625, 1.0, 0.5, 1.0, 0.5, 0.4375, 0.625, 0.4375, 0.625, 0.5, 0.5, 0.5, 0.5, 0.6875, 0.625, 0.6875, 0.625, 0.75, 0.5, 0.75, 0.5, 0.1875, 0.625, 0.1875, 0.625, 0.25, 0.5, 0.25, 0.5, 0.8125, 0.625, 0.8125, 0.625, 0.875, 0.5, 0.875, 0.5, 0.5625, 0.625, 0.5625, 0.625, 0.625, 0.5, 0.625, 0.5, 0.3125, 0.625, 0.3125, 0.625, 0.375, 0.5, 0.375, 0.5, 0.125, 0.625, 0.125, 0.625, 0.1875, 0.5, 0.1875, 0.5, 0.25, 0.625, 0.25, 0.625, 0.3125, 0.5, 0.3125, 0.5, 0.375, 0.625, 0.375, 0.625, 0.4375, 0.5, 0.4375, 0.5, 0.5, 0.625, 0.5, 0.625, 0.5625, 0.5, 0.5625, 0.5, 0.625, 0.625, 0.625, 0.625, 0.6875, 0.5, 0.6875, 0.5, 0.75, 0.625, 0.75, 0.625, 0.8125, 0.5, 0.8125, 0.5, 0.875, 0.625, 0.875, 0.625, 0.9375, 0.5, 0.9375, 0.25, 0.9375, 0.375, 0.9375, 0.375, 1.0, 0.25, 1.0, 0.25, 0.4375, 0.375, 0.4375, 0.375, 0.5, 0.25, 0.5, 0.25, 0.6875, 0.375, 0.6875, 0.375, 0.75, 0.25, 0.75, 0.25, 0.1875, 0.375, 0.1875, 0.375, 0.25, 0.25, 0.25, 0.25, 0.8125, 0.375, 0.8125, 0.375, 0.875, 0.25, 0.875, 0.25, 0.5625, 0.375, 0.5625, 0.375, 0.625, 0.25, 0.625, 0.25, 0.3125, 0.375, 0.3125, 0.375, 0.375, 0.25, 0.375, 0.25, 0.125, 0.375, 0.125, 0.375, 0.1875, 0.25, 0.1875, 0.25, 0.25, 0.375, 0.25, 0.375, 0.3125, 0.25, 0.3125, 0.25, 0.375, 0.375, 0.375, 0.375, 0.4375, 0.25, 0.4375, 0.25, 0.5, 0.375, 0.5, 0.375, 0.5625, 0.25, 0.5625, 0.25, 0.625, 0.375, 0.625, 0.375, 0.6875, 0.25, 0.6875, 0.25, 0.75, 0.375, 0.75, 0.375, 0.8125, 0.25, 0.8125, 0.25, 0.875, 0.375, 0.875, 0.375, 0.9375, 0.25, 0.9375, 0.0, 0.875, 0.125, 0.875, 0.125, 0.9375, 0.0, 0.9375, 0.0, 0.75, 0.125, 0.75, 0.125, 0.8125, 0.0, 0.8125, 0.0, 0.625, 0.125, 0.625, 0.125, 0.6875, 0.0, 0.6875, 0.0, 0.5, 0.125, 0.5, 0.125, 0.5625, 0.0, 0.5625, 0.0, 0.375, 0.125, 0.375, 0.125, 0.4375, 0.0, 0.4375, 0.0, 0.25, 0.125, 0.25, 0.125, 0.3125, 0.0, 0.3125, 0.0, 0.125, 0.125, 0.125, 0.125, 0.1875, 0.0, 0.1875, 0.0, 0.3125, 0.125, 0.3125, 0.125, 0.375, 0.0, 0.375, 0.0, 0.5625, 0.125, 0.5625, 0.125, 0.625, 0.0, 0.625, 0.0, 0.8125, 0.125, 0.8125, 0.125, 0.875, 0.0, 0.875, 0.0, 0.1875, 0.125, 0.1875, 0.125, 0.25, 0.0, 0.25, 0.0, 0.6875, 0.125, 0.6875, 0.125, 0.75, 0.0, 0.75, 0.0, 0.4375, 0.125, 0.4375, 0.125, 0.5, 0.0, 0.5, 0.0, 0.9375, 0.125, 0.9375, 0.125, 1.0, 0.0, 1.0, 0.75, 0.875, 0.875, 0.875, 0.875, 0.9375, 0.75, 0.9375, 0.75, 0.75, 0.875, 0.75, 0.875, 0.8125, 0.75, 0.8125, 0.75, 0.625, 0.875, 0.625, 0.875, 0.6875, 0.75, 0.6875, 0.75, 0.5, 0.875, 0.5, 0.875, 0.5625, 0.75, 0.5625, 0.75, 0.375, 0.875, 0.375, 0.875, 0.4375, 0.75, 0.4375, 0.75, 0.25, 0.875, 0.25, 0.875, 0.3125, 0.75, 0.3125, 0.75, 0.125, 0.875, 0.125, 0.875, 0.1875, 0.75, 0.1875, 0.75, 0.3125, 0.875, 0.3125, 0.875, 0.375, 0.75, 0.375, 0.75, 0.5625, 0.875, 0.5625, 0.875, 0.625, 0.75, 0.625, 0.75, 0.8125, 0.875, 0.8125, 0.875, 0.875, 0.75, 0.875, 0.75, 0.1875, 0.875, 0.1875, 0.875, 0.25, 0.75, 0.25, 0.75, 0.6875, 0.875, 0.6875, 0.875, 0.75, 0.75, 0.75, 0.75, 0.4375, 0.875, 0.4375, 0.875, 0.5, 0.75, 0.5, 0.75, 0.9375, 0.875, 0.9375, 0.875, 1.0, 0.75, 1.0, 0.875, 1.0, 0.875, 0.9375, 0.875, 0.1875, 0.875, 0.125, 0.875, 0.9375, 0.875, 0.875, 0.875, 0.25, 0.875, 0.1875, 0.875, 0.875, 0.875, 0.8125, 0.875, 0.3125, 0.875, 0.25, 0.875, 0.8125, 0.875, 0.75, 0.875, 0.375, 0.875, 0.3125, 0.875, 0.75, 0.875, 0.6875, 0.875, 0.4375, 0.875, 0.375, 0.875, 0.6875, 0.875, 0.625, 0.875, 0.5, 0.875, 0.4375, 0.875, 0.625, 0.875, 0.5625, 0.875, 0.5625, 0.875, 0.5, 0.875, 0.5625, 0.875, 0.5, 0.875, 0.625, 0.875, 0.5625, 0.875, 0.5, 0.875, 0.4375, 0.875, 0.6875, 0.875, 0.625, 0.875, 0.4375, 0.875, 0.375, 0.875, 0.75, 0.875, 0.6875, 0.875, 0.375, 0.875, 0.3125, 0.875, 0.8125, 0.875, 0.75, 0.875, 0.3125, 0.875, 0.25, 0.875, 0.875, 0.875, 0.8125, 0.875, 0.25, 0.875, 0.1875, 0.875, 0.9375, 0.875, 0.875, 0.875, 0.1875, 0.875, 0.125, 0.875, 1.0, 0.875, 0.9375, 0.375, 0.875, 0.375, 0.9375, 0.5, 0.9375, 0.5, 0.875, 0.375, 0.75, 0.375, 0.8125, 0.5, 0.8125, 0.5, 0.75, 0.375, 0.625, 0.375, 0.6875, 0.5, 0.6875, 0.5, 0.625, 0.375, 0.5, 0.375, 0.5625, 0.5, 0.5625, 0.5, 0.5, 0.375, 0.375, 0.375, 0.4375, 0.5, 0.4375, 0.5, 0.375, 0.375, 0.25, 0.375, 0.3125, 0.5, 0.3125, 0.5, 0.25, 0.375, 0.125, 0.375, 0.1875, 0.5, 0.1875, 0.5, 0.125, 0.375, 0.3125, 0.375, 0.375, 0.5, 0.375, 0.5, 0.3125, 0.375, 0.5625, 0.375, 0.625, 0.5, 0.625, 0.5, 0.5625, 0.375, 0.8125, 0.375, 0.875, 0.5, 0.875, 0.5, 0.8125, 0.375, 0.1875, 0.375, 0.25, 0.5, 0.25, 0.5, 0.1875, 0.375, 0.6875, 0.375, 0.75, 0.5, 0.75, 0.5, 0.6875, 0.375, 0.4375, 0.375, 0.5, 0.5, 0.5, 0.5, 0.4375, 0.375, 0.9375, 0.375, 1.0, 0.5, 1.0, 0.5, 0.9375, 0.125, 0.9375, 0.125, 1.0, 0.25, 1.0, 0.25, 0.9375, 0.125, 0.4375, 0.125, 0.5, 0.25, 0.5, 0.25, 0.4375, 0.125, 0.6875, 0.125, 0.75, 0.25, 0.75, 0.25, 0.6875, 0.125, 0.1875, 0.125, 0.25, 0.25, 0.25, 0.25, 0.1875, 0.125, 0.8125, 0.125, 0.875, 0.25, 0.875, 0.25, 0.8125, 0.125, 0.5625, 0.125, 0.625, 0.25, 0.625, 0.25, 0.5625, 0.125, 0.3125, 0.125, 0.375, 0.25, 0.375, 0.25, 0.3125, 0.125, 0.125, 0.125, 0.1875, 0.25, 0.1875, 0.25, 0.125, 0.125, 0.25, 0.125, 0.3125, 0.25, 0.3125, 0.25, 0.25, 0.125, 0.375, 0.125, 0.4375, 0.25, 0.4375, 0.25, 0.375, 0.125, 0.5, 0.125, 0.5625, 0.25, 0.5625, 0.25, 0.5, 0.125, 0.625, 0.125, 0.6875, 0.25, 0.6875, 0.25, 0.625, 0.125, 0.75, 0.125, 0.8125, 0.25, 0.8125, 0.25, 0.75, 0.125, 0.875, 0.125, 0.9375, 0.25, 0.9375, 0.25, 0.875, 0.625, 0.875, 0.625, 0.9375, 0.75, 0.9375, 0.75, 0.875, 0.625, 0.75, 0.625, 0.8125, 0.75, 0.8125, 0.75, 0.75, 0.625, 0.625, 0.625, 0.6875, 0.75, 0.6875, 0.75, 0.625, 0.625, 0.5, 0.625, 0.5625, 0.75, 0.5625, 0.75, 0.5, 0.625, 0.375, 0.625, 0.4375, 0.75, 0.4375, 0.75, 0.375, 0.625, 0.25, 0.625, 0.3125, 0.75, 0.3125, 0.75, 0.25, 0.625, 0.125, 0.625, 0.1875, 0.75, 0.1875, 0.75, 0.125, 0.625, 0.3125, 0.625, 0.375, 0.75, 0.375, 0.75, 0.3125, 0.625, 0.5625, 0.625, 0.625, 0.75, 0.625, 0.75, 0.5625, 0.625, 0.8125, 0.625, 0.875, 0.75, 0.875, 0.75, 0.8125, 0.625, 0.1875, 0.625, 0.25, 0.75, 0.25, 0.75, 0.1875, 0.625, 0.6875, 0.625, 0.75, 0.75, 0.75, 0.75, 0.6875, 0.625, 0.4375, 0.625, 0.5, 0.75, 0.5, 0.75, 0.4375, 0.625, 0.9375, 0.625, 1.0, 0.75, 1.0, 0.75, 0.9375, 0.5, 0.9375, 0.5, 1.0, 0.625, 1.0, 0.625, 0.9375, 0.5, 0.4375, 0.5, 0.5, 0.625, 0.5, 0.625, 0.4375, 0.5, 0.6875, 0.5, 0.75, 0.625, 0.75, 0.625, 0.6875, 0.5, 0.1875, 0.5, 0.25, 0.625, 0.25, 0.625, 0.1875, 0.5, 0.8125, 0.5, 0.875, 0.625, 0.875, 0.625, 0.8125, 0.5, 0.5625, 0.5, 0.625, 0.625, 0.625, 0.625, 0.5625, 0.5, 0.3125, 0.5, 0.375, 0.625, 0.375, 0.625, 0.3125, 0.5, 0.125, 0.5, 0.1875, 0.625, 0.1875, 0.625, 0.125, 0.5, 0.25, 0.5, 0.3125, 0.625, 0.3125, 0.625, 0.25, 0.5, 0.375, 0.5, 0.4375, 0.625, 0.4375, 0.625, 0.375, 0.5, 0.5, 0.5, 0.5625, 0.625, 0.5625, 0.625, 0.5, 0.5, 0.625, 0.5, 0.6875, 0.625, 0.6875, 0.625, 0.625, 0.5, 0.75, 0.5, 0.8125, 0.625, 0.8125, 0.625, 0.75, 0.5, 0.875, 0.5, 0.9375, 0.625, 0.9375, 0.625, 0.875, 0.25, 0.9375, 0.25, 1.0, 0.375, 1.0, 0.375, 0.9375, 0.25, 0.4375, 0.25, 0.5, 0.375, 0.5, 0.375, 0.4375, 0.25, 0.6875, 0.25, 0.75, 0.375, 0.75, 0.375, 0.6875, 0.25, 0.1875, 0.25, 0.25, 0.375, 0.25, 0.375, 0.1875, 0.25, 0.8125, 0.25, 0.875, 0.375, 0.875, 0.375, 0.8125, 0.25, 0.5625, 0.25, 0.625, 0.375, 0.625, 0.375, 0.5625, 0.25, 0.3125, 0.25, 0.375, 0.375, 0.375, 0.375, 0.3125, 0.25, 0.125, 0.25, 0.1875, 0.375, 0.1875, 0.375, 0.125, 0.25, 0.25, 0.25, 0.3125, 0.375, 0.3125, 0.375, 0.25, 0.25, 0.375, 0.25, 0.4375, 0.375, 0.4375, 0.375, 0.375, 0.25, 0.5, 0.25, 0.5625, 0.375, 0.5625, 0.375, 0.5, 0.25, 0.625, 0.25, 0.6875, 0.375, 0.6875, 0.375, 0.625, 0.25, 0.75, 0.25, 0.8125, 0.375, 0.8125, 0.375, 0.75, 0.25, 0.875, 0.25, 0.9375, 0.375, 0.9375, 0.375, 0.875, 0.0, 0.875, 0.0, 0.9375, 0.125, 0.9375, 0.125, 0.875, 0.0, 0.75, 0.0, 0.8125, 0.125, 0.8125, 0.125, 0.75, 0.0, 0.625, 0.0, 0.6875, 0.125, 0.6875, 0.125, 0.625, 0.0, 0.5, 0.0, 0.5625, 0.125, 0.5625, 0.125, 0.5, 0.0, 0.375, 0.0, 0.4375, 0.125, 0.4375, 0.125, 0.375, 0.0, 0.25, 0.0, 0.3125, 0.125, 0.3125, 0.125, 0.25, 0.0, 0.125, 0.0, 0.1875, 0.125, 0.1875, 0.125, 0.125, 0.0, 0.3125, 0.0, 0.375, 0.125, 0.375, 0.125, 0.3125, 0.0, 0.5625, 0.0, 0.625, 0.125, 0.625, 0.125, 0.5625, 0.0, 0.8125, 0.0, 0.875, 0.125, 0.875, 0.125, 0.8125, 0.0, 0.1875, 0.0, 0.25, 0.125, 0.25, 0.125, 0.1875, 0.0, 0.6875, 0.0, 0.75, 0.125, 0.75, 0.125, 0.6875, 0.0, 0.4375, 0.0, 0.5, 0.125, 0.5, 0.125, 0.4375, 0.0, 0.9375, 0.0, 1.0, 0.125, 1.0, 0.125, 0.9375, 0.75, 0.875, 0.75, 0.9375, 0.875, 0.9375, 0.875, 0.875, 0.75, 0.75, 0.75, 0.8125, 0.875, 0.8125, 0.875, 0.75, 0.75, 0.625, 0.75, 0.6875, 0.875, 0.6875, 0.875, 0.625, 0.75, 0.5, 0.75, 0.5625, 0.875, 0.5625, 0.875, 0.5, 0.75, 0.375, 0.75, 0.4375, 0.875, 0.4375, 0.875, 0.375, 0.75, 0.25, 0.75, 0.3125, 0.875, 0.3125, 0.875, 0.25, 0.75, 0.125, 0.75, 0.1875, 0.875, 0.1875, 0.875, 0.125, 0.75, 0.3125, 0.75, 0.375, 0.875, 0.375, 0.875, 0.3125, 0.75, 0.5625, 0.75, 0.625, 0.875, 0.625, 0.875, 0.5625, 0.75, 0.8125, 0.75, 0.875, 0.875, 0.875, 0.875, 0.8125, 0.75, 0.1875, 0.75, 0.25, 0.875, 0.25, 0.875, 0.1875, 0.75, 0.6875, 0.75, 0.75, 0.875, 0.75, 0.875, 0.6875, 0.75, 0.4375, 0.75, 0.5, 0.875, 0.5, 0.875, 0.4375, 0.75, 0.9375, 0.75, 1.0, 0.875, 1.0, 0.875, 0.9375, 0.375, 0.875, 0.375, 0.9375, 0.5, 0.9375, 0.5, 0.875, 0.375, 0.75, 0.375, 0.8125, 0.5, 0.8125, 0.5, 0.75, 0.375, 0.625, 0.375, 0.6875, 0.5, 0.6875, 0.5, 0.625, 0.375, 0.5, 0.375, 0.5625, 0.5, 0.5625, 0.5, 0.5, 0.375, 0.375, 0.375, 0.4375, 0.5, 0.4375, 0.5, 0.375, 0.375, 0.25, 0.375, 0.3125, 0.5, 0.3125, 0.5, 0.25, 0.375, 0.125, 0.375, 0.1875, 0.5, 0.1875, 0.5, 0.125, 0.375, 0.3125, 0.375, 0.375, 0.5, 0.375, 0.5, 0.3125, 0.375, 0.5625, 0.375, 0.625, 0.5, 0.625, 0.5, 0.5625, 0.375, 0.8125, 0.375, 0.875, 0.5, 0.875, 0.5, 0.8125, 0.375, 0.1875, 0.375, 0.25, 0.5, 0.25, 0.5, 0.1875, 0.375, 0.6875, 0.375, 0.75, 0.5, 0.75, 0.5, 0.6875, 0.375, 0.4375, 0.375, 0.5, 0.5, 0.5, 0.5, 0.4375, 0.375, 0.9375, 0.375, 1.0, 0.5, 1.0, 0.5, 0.9375, 0.125, 0.9375, 0.125, 1.0, 0.25, 1.0, 0.25, 0.9375, 0.125, 0.4375, 0.125, 0.5, 0.25, 0.5, 0.25, 0.4375, 0.125, 0.6875, 0.125, 0.75, 0.25, 0.75, 0.25, 0.6875, 0.125, 0.1875, 0.125, 0.25, 0.25, 0.25, 0.25, 0.1875, 0.125, 0.8125, 0.125, 0.875, 0.25, 0.875, 0.25, 0.8125, 0.125, 0.5625, 0.125, 0.625, 0.25, 0.625, 0.25, 0.5625, 0.125, 0.3125, 0.125, 0.375, 0.25, 0.375, 0.25, 0.3125, 0.125, 0.125, 0.125, 0.1875, 0.25, 0.1875, 0.25, 0.125, 0.125, 0.25, 0.125, 0.3125, 0.25, 0.3125, 0.25, 0.25, 0.125, 0.375, 0.125, 0.4375, 0.25, 0.4375, 0.25, 0.375, 0.125, 0.5, 0.125, 0.5625, 0.25, 0.5625, 0.25, 0.5, 0.125, 0.625, 0.125, 0.6875, 0.25, 0.6875, 0.25, 0.625, 0.125, 0.75, 0.125, 0.8125, 0.25, 0.8125, 0.25, 0.75, 0.125, 0.875, 0.125, 0.9375, 0.25, 0.9375, 0.25, 0.875, 0.625, 0.875, 0.625, 0.9375, 0.75, 0.9375, 0.75, 0.875, 0.625, 0.75, 0.625, 0.8125, 0.75, 0.8125, 0.75, 0.75, 0.625, 0.625, 0.625, 0.6875, 0.75, 0.6875, 0.75, 0.625, 0.625, 0.5, 0.625, 0.5625, 0.75, 0.5625, 0.75, 0.5, 0.625, 0.375, 0.625, 0.4375, 0.75, 0.4375, 0.75, 0.375, 0.625, 0.25, 0.625, 0.3125, 0.75, 0.3125, 0.75, 0.25, 0.625, 0.125, 0.625, 0.1875, 0.75, 0.1875, 0.75, 0.125, 0.625, 0.3125, 0.625, 0.375, 0.75, 0.375, 0.75, 0.3125, 0.625, 0.5625, 0.625, 0.625, 0.75, 0.625, 0.75, 0.5625, 0.625, 0.8125, 0.625, 0.875, 0.75, 0.875, 0.75, 0.8125, 0.625, 0.1875, 0.625, 0.25, 0.75, 0.25, 0.75, 0.1875, 0.625, 0.6875, 0.625, 0.75, 0.75, 0.75, 0.75, 0.6875, 0.625, 0.4375, 0.625, 0.5, 0.75, 0.5, 0.75, 0.4375, 0.625, 0.9375, 0.625, 1.0, 0.75, 1.0, 0.75, 0.9375, 0.5, 0.9375, 0.5, 1.0, 0.625, 1.0, 0.625, 0.9375, 0.5, 0.4375, 0.5, 0.5, 0.625, 0.5, 0.625, 0.4375, 0.5, 0.6875, 0.5, 0.75, 0.625, 0.75, 0.625, 0.6875, 0.5, 0.1875, 0.5, 0.25, 0.625, 0.25, 0.625, 0.1875, 0.5, 0.8125, 0.5, 0.875, 0.625, 0.875, 0.625, 0.8125, 0.5, 0.5625, 0.5, 0.625, 0.625, 0.625, 0.625, 0.5625, 0.5, 0.3125, 0.5, 0.375, 0.625, 0.375, 0.625, 0.3125, 0.5, 0.125, 0.5, 0.1875, 0.625, 0.1875, 0.625, 0.125, 0.5, 0.25, 0.5, 0.3125, 0.625, 0.3125, 0.625, 0.25, 0.5, 0.375, 0.5, 0.4375, 0.625, 0.4375, 0.625, 0.375, 0.5, 0.5, 0.5, 0.5625, 0.625, 0.5625, 0.625, 0.5, 0.5, 0.625, 0.5, 0.6875, 0.625, 0.6875, 0.625, 0.625, 0.5, 0.75, 0.5, 0.8125, 0.625, 0.8125, 0.625, 0.75, 0.5, 0.875, 0.5, 0.9375, 0.625, 0.9375, 0.625, 0.875, 0.25, 0.9375, 0.25, 1.0, 0.375, 1.0, 0.375, 0.9375, 0.25, 0.4375, 0.25, 0.5, 0.375, 0.5, 0.375, 0.4375, 0.25, 0.6875, 0.25, 0.75, 0.375, 0.75, 0.375, 0.6875, 0.25, 0.1875, 0.25, 0.25, 0.375, 0.25, 0.375, 0.1875, 0.25, 0.8125, 0.25, 0.875, 0.375, 0.875, 0.375, 0.8125, 0.25, 0.5625, 0.25, 0.625, 0.375, 0.625, 0.375, 0.5625, 0.25, 0.3125, 0.25, 0.375, 0.375, 0.375, 0.375, 0.3125, 0.25, 0.125, 0.25, 0.1875, 0.375, 0.1875, 0.375, 0.125, 0.25, 0.25, 0.25, 0.3125, 0.375, 0.3125, 0.375, 0.25, 0.25, 0.375, 0.25, 0.4375, 0.375, 0.4375, 0.375, 0.375, 0.25, 0.5, 0.25, 0.5625, 0.375, 0.5625, 0.375, 0.5, 0.25, 0.625, 0.25, 0.6875, 0.375, 0.6875, 0.375, 0.625, 0.25, 0.75, 0.25, 0.8125, 0.375, 0.8125, 0.375, 0.75, 0.25, 0.875, 0.25, 0.9375, 0.375, 0.9375, 0.375, 0.875, 0.0, 0.875, 0.0, 0.9375, 0.125, 0.9375, 0.125, 0.875, 0.0, 0.75, 0.0, 0.8125, 0.125, 0.8125, 0.125, 0.75, 0.0, 0.625, 0.0, 0.6875, 0.125, 0.6875, 0.125, 0.625, 0.0, 0.5, 0.0, 0.5625, 0.125, 0.5625, 0.125, 0.5, 0.0, 0.375, 0.0, 0.4375, 0.125, 0.4375, 0.125, 0.375, 0.0, 0.25, 0.0, 0.3125, 0.125, 0.3125, 0.125, 0.25, 0.0, 0.125, 0.0, 0.1875, 0.125, 0.1875, 0.125, 0.125, 0.0, 0.3125, 0.0, 0.375, 0.125, 0.375, 0.125, 0.3125, 0.0, 0.5625, 0.0, 0.625, 0.125, 0.625, 0.125, 0.5625, 0.0, 0.8125, 0.0, 0.875, 0.125, 0.875, 0.125, 0.8125, 0.0, 0.1875, 0.0, 0.25, 0.125, 0.25, 0.125, 0.1875, 0.0, 0.6875, 0.0, 0.75, 0.125, 0.75, 0.125, 0.6875, 0.0, 0.4375, 0.0, 0.5, 0.125, 0.5, 0.125, 0.4375, 0.0, 0.9375, 0.0, 1.0, 0.125, 1.0, 0.125, 0.9375, 0.75, 0.875, 0.75, 0.9375, 0.875, 0.9375, 0.875, 0.875, 0.75, 0.75, 0.75, 0.8125, 0.875, 0.8125, 0.875, 0.75, 0.75, 0.625, 0.75, 0.6875, 0.875, 0.6875, 0.875, 0.625, 0.75, 0.5, 0.75, 0.5625, 0.875, 0.5625, 0.875, 0.5, 0.75, 0.375, 0.75, 0.4375, 0.875, 0.4375, 0.875, 0.375, 0.75, 0.25, 0.75, 0.3125, 0.875, 0.3125, 0.875, 0.25, 0.75, 0.125, 0.75, 0.1875, 0.875, 0.1875, 0.875, 0.125, 0.75, 0.3125, 0.75, 0.375, 0.875, 0.375, 0.875, 0.3125, 0.75, 0.5625, 0.75, 0.625, 0.875, 0.625, 0.875, 0.5625, 0.75, 0.8125, 0.75, 0.875, 0.875, 0.875, 0.875, 0.8125, 0.75, 0.1875, 0.75, 0.25, 0.875, 0.25, 0.875, 0.1875, 0.75, 0.6875, 0.75, 0.75, 0.875, 0.75, 0.875, 0.6875, 0.75, 0.4375, 0.75, 0.5, 0.875, 0.5, 0.875, 0.4375, 0.75, 0.9375, 0.75, 1.0, 0.875, 1.0, 0.875, 0.9375, 0.875, 1.0, 0.875, 0.125, 0.875, 0.1875, 0.875, 0.9375, 0.875, 0.9375, 0.875, 0.1875, 0.875, 0.25, 0.875, 0.875, 0.875, 0.875, 0.875, 0.25, 0.875, 0.3125, 0.875, 0.8125, 0.875, 0.8125, 0.875, 0.3125, 0.875, 0.375, 0.875, 0.75, 0.875, 0.75, 0.875, 0.375, 0.875, 0.4375, 0.875, 0.6875, 0.875, 0.6875, 0.875, 0.4375, 0.875, 0.5, 0.875, 0.625, 0.875, 0.625, 0.875, 0.5, 0.875, 0.5625, 0.875, 0.5625, 0.875, 0.5625, 0.875, 0.5625, 0.875, 0.625, 0.875, 0.5, 0.875, 0.5, 0.875, 0.625, 0.875, 0.6875, 0.875, 0.4375, 0.875, 0.4375, 0.875, 0.6875, 0.875, 0.75, 0.875, 0.375, 0.875, 0.375, 0.875, 0.75, 0.875, 0.8125, 0.875, 0.3125, 0.875, 0.3125, 0.875, 0.8125, 0.875, 0.875, 0.875, 0.25, 0.875, 0.25, 0.875, 0.875, 0.875, 0.9375, 0.875, 0.1875, 0.875, 0.1875, 0.875, 0.9375, 0.875, 1.0, 0.875, 0.125, 0.0, 1.0, 0.0, 1.0, 0.125, 1.0, 0.125, 1.0, 0.125, 1.0, 0.125, 1.0, 0.25, 1.0, 0.25, 1.0, 0.25, 1.0, 0.25, 1.0, 0.375, 1.0, 0.375, 1.0, 0.375, 1.0, 0.375, 1.0, 0.5, 1.0, 0.5, 1.0, 0.5, 1.0, 0.5, 1.0, 0.625, 1.0, 0.625, 1.0, 0.625, 1.0, 0.625, 1.0, 0.75, 1.0, 0.75, 1.0, 0.75, 1.0, 0.75, 1.0, 0.875, 1.0, 0.875, 1.0, 0.875, 1.0, 0.875, 1.0, 0.875, 0.125, 0.875, 0.125, 0.875, 0.125, 0.875, 0.125, 0.75, 0.125, 0.75, 0.125, 0.75, 0.125, 0.75, 0.125, 0.625, 0.125, 0.625, 0.125, 0.625, 0.125, 0.625, 0.125, 0.5, 0.125, 0.5, 0.125, 0.5, 0.125, 0.5, 0.125, 0.375, 0.125, 0.375, 0.125, 0.375, 0.125, 0.375, 0.125, 0.25, 0.125, 0.25, 0.125, 0.25, 0.125, 0.25, 0.125, 0.125, 0.125, 0.125, 0.125, 0.125, 0.125, 0.125, 0.125, 0.0, 0.125, 0.0, 0.125])
me_plane.use_remesh_fix_poles = True
me_plane.use_remesh_preserve_attributes = False
me_plane.use_mirror_vertex_groups = False
me_plane.update()
me_plane.normals_split_custom_set([tuple(v) for v in zip(*[iter([-0.06007, 0.3785, 0.9237, -0.06007, 0.3785, 0.9237, -0.06007, 0.3785, 0.9237, -0.06007, 0.3785, 0.9237, -0.0429, -0.471, 0.8811, -0.0429, -0.471, 0.8811, -0.0429, -0.471, 0.8811, -0.0429, -0.471, 0.8811, 0.0765, 0.2916, 0.9535, 0.0765, 0.2916, 0.9535, 0.0765, 0.2916, 0.9535, 0.0765, 0.2916, 0.9535, 0.01127, -0.5028, 0.8643, 0.01127, -0.5028, 0.8643, 0.01127, -0.5028, 0.8643, 0.01127, -0.5028, 0.8643, -0.04317, 0.369, 0.9284, -0.04317, 0.369, 0.9284, -0.04317, 0.369, 0.9284, -0.04317, 0.369, 0.9284, -0.001342, -0.3089, 0.9511, -0.001342, -0.3089, 0.9511, -0.001342, -0.3089, 0.9511, -0.001342, -0.3089, 0.9511, 0.1187, 0.4332, 0.8934, 0.1187, 0.4332, 0.8934, 0.1187, 0.4332, 0.8934, 0.1187, 0.4332, 0.8934, -0.04657, -0.5303, 0.8465, -0.04657, -0.5303, 0.8465, -0.04657, -0.5303, 0.8465, -0.04657, -0.5303, 0.8465, 0.08298, -0.3855, 0.919, 0.08298, -0.3855, 0.919, 0.08298, -0.3855, 0.919, 0.08298, -0.3855, 0.919, -0.05624, -0.5609, 0.826, -0.05624, -0.5609, 0.826, -0.05624, -0.5609, 0.826, -0.05624, -0.5609, 0.826, 0.05454, 0.7041, 0.708, 0.05454, 0.7041, 0.708, 0.05454, 0.7041, 0.708, 0.05454, 0.7041, 0.708, 0.01676, 0.4262, 0.9045, 0.01676, 0.4262, 0.9045, 0.01676, 0.4262, 0.9045, 0.01676, 0.4262, 0.9045, -0.02773, 0.5746, 0.818, -0.02773, 0.5746, 0.818, -0.02773, 0.5746, 0.818, -0.02773, 0.5746, 0.818, -0.05143, 0.6213, 0.7819, -0.05143, 0.6213, 0.7819, -0.05143, 0.6213, 0.7819, -0.05143, 0.6213, 0.7819, -0.0456, 0.4895, 0.8708, -0.0456, 0.4895, 0.8708, -0.0456, 0.4895, 0.8708, -0.0456, 0.4895, 0.8708, -0.006004, 0.534, 0.8455, -0.006004, 0.534, 0.8455, -0.006004, 0.534, 0.8455, -0.006004, 0.534, 0.8455, -0.06132, 0.4907, 0.8692, -0.06132, 0.4907, 0.8692, -0.06132, 0.4907, 0.8692, -0.06132, 0.4907, 0.8692, -0.0867, 0.6634, 0.7432, -0.0867, 0.6634, 0.7432, -0.0867, 0.6634, 0.7432, -0.0867, 0.6634, 0.7432, -0.05017, -0.5164, 0.8549, -0.05017, -0.5164, 0.8549, -0.05017, -0.5164, 0.8549, -0.05017, -0.5164, 0.8549, -0.03614, -0.3897, 0.9202, -0.03614, -0.3897, 0.9202, -0.03614, -0.3897, 0.9202, -0.03614, -0.3897, 0.9202, 0.05553, -0.5461, 0.8358, 0.05553, -0.5461, 0.8358, 0.05553, -0.5461, 0.8358, 0.05553, -0.5461, 0.8358, -0.1615, 0.389, 0.907, -0.1615, 0.389, 0.907, -0.1615, 0.389, 0.907, -0.1615, 0.389, 0.907, -0.00422, -0.3768, 0.9263, -0.00422, -0.3768, 0.9263, -0.00422, -0.3768, 0.9263, -0.00422, -0.3768, 0.9263, 0.05525, 0.3853, 0.9211, 0.05525, 0.3853, 0.9211, 0.05525, 0.3853, 0.9211, 0.05525, 0.3853, 0.9211, -0.04287, -0.5152, 0.856, -0.04287, -0.5152, 0.856, -0.04287, -0.5152, 0.856, -0.04287, -0.5152, 0.856, -0.03824, 0.4444, 0.895, -0.03824, 0.4444, 0.895, -0.03824, 0.4444, 0.895, -0.03824, 0.4444, 0.895, -0.07434, -0.2302, 0.9703, -0.07434, -0.2302, 0.9703, -0.07434, -0.2302, 0.9703, -0.07434, -0.2302, 0.9703, -0.0495, 0.3226, 0.9453, -0.0495, 0.3226, 0.9453, -0.0495, 0.3226, 0.9453, -0.0495, 0.3226, 0.9453, 0.05342, 0.364, 0.9299, 0.05342, 0.364, 0.9299, 0.05342, 0.364, 0.9299, 0.05342, 0.364, 0.9299, 0.003719, -0.4643, 0.8857, 0.003719, -0.4643, 0.8857, 0.003719, -0.4643, 0.8857, 0.003719, -0.4643, 0.8857, 0.004892, 0.1776, 0.9841, 0.004892, 0.1776, 0.9841, 0.004892, 0.1776, 0.9841, 0.004892, 0.1776, 0.9841, -0.08264, -0.3791, 0.9217, -0.08264, -0.3791, 0.9217, -0.08264, -0.3791, 0.9217, -0.08264, -0.3791, 0.9217, 0.02711, 0.503, 0.8639, 0.02711, 0.503, 0.8639, 0.02711, 0.503, 0.8639, 0.02711, 0.503, 0.8639, -0.073, -0.5938, 0.8013, -0.073, -0.5938, 0.8013, -0.073, -0.5938, 0.8013, -0.073, -0.5938, 0.8013, -0.05548, 0.3674, 0.9284, -0.05548, 0.3674, 0.9284, -0.05548, 0.3674, 0.9284, -0.05548, 0.3674, 0.9284, -0.01676, -0.4783, 0.878, -0.01676, -0.4783, 0.878, -0.01676, -0.4783, 0.878, -0.01676, -0.4783, 0.878, -0.07428, -0.2937, 0.953, -0.07428, -0.2937, 0.953, -0.07428, -0.2937, 0.953, -0.07428, -0.2937, 0.953, 0.04159, -0.5664, 0.8231, 0.04159, -0.5664, 0.8231, 0.04159, -0.5664, 0.8231, 0.04159, -0.5664, 0.8231, -0.05502, 0.5665, 0.8222, -0.05502, 0.5665, 0.8222, -0.05502, 0.5665, 0.8222, -0.05502, 0.5665, 0.8222, 0.006579, 0.5164, 0.8563, 0.006579, 0.5164, 0.8563, 0.006579, 0.5164, 0.8563, 0.006579, 0.5164, 0.8563, -0.02932, 0.6045, 0.7961, -0.02932, 0.6045, 0.7961, -0.02932, 0.6045, 0.7961, -0.02932, 0.6045, 0.7961, 0.02644, 0.6066, 0.7946, 0.02644, 0.6066, 0.7946, 0.02644, 0.6066, 0.7946, 0.02644, 0.6066, 0.7946, 0.05145, 0.6253, 0.7787, 0.05145, 0.6253, 0.7787, 0.05145, 0.6253, 0.7787, 0.05145, 0.6253, 0.7787, -0.01259, 0.5979, 0.8015, -0.01259, 0.5979, 0.8015, -0.01259, 0.5979, 0.8015, -0.01259, 0.5979, 0.8015, 0.01381, 0.4674, 0.884, 0.01381, 0.4674, 0.884, 0.01381, 0.4674, 0.884, 0.01381, 0.4674, 0.884, 0.06258, 0.6308, 0.7734, 0.06258, 0.6308, 0.7734, 0.06258, 0.6308, 0.7734, 0.06258, 0.6308, 0.7734, 0.05929, -0.5752, 0.8159, 0.05929, -0.5752, 0.8159, 0.05929, -0.5752, 0.8159, 0.05929, -0.5752, 0.8159, 0.02488, -0.3617, 0.932, 0.02488, -0.3617, 0.932, 0.02488, -0.3617, 0.932, 0.02488, -0.3617, 0.932, -0.1093, -0.5685, 0.8154, -0.1093, -0.5685, 0.8154, -0.1093, -0.5685, 0.8154, -0.1093, -0.5685, 0.8154, 0.131, 0.3756, 0.9175, 0.131, 0.3756, 0.9175, 0.131, 0.3756, 0.9175, 0.131, 0.3756, 0.9175, -0.03618, -0.4797, 0.8767, -0.03618, -0.4797, 0.8767, -0.03618, -0.4797, 0.8767, -0.03618, -0.4797, 0.8767, -0.08884, 0.4745, 0.8757, -0.08884, 0.4745, 0.8757, -0.08884, 0.4745, 0.8757, -0.08884, 0.4745, 0.8757, 0.02253, -0.415, 0.9096, 0.02253, -0.415, 0.9096, 0.02253, -0.415, 0.9096, 0.02253, -0.415, 0.9096, -0.0176, 0.1863, 0.9823, -0.0176, 0.1863, 0.9823, -0.0176, 0.1863, 0.9823, -0.0176, 0.1863, 0.9823, 0.07367, -0.4956, 0.8654, 0.07367, -0.4956, 0.8654, 0.07367, -0.4956, 0.8654, 0.07367, -0.4956, 0.8654, 0.06172, 0.3743, 0.9253, 0.06172, 0.3743, 0.9253, 0.06172, 0.3743, 0.9253, 0.06172, 0.3743, 0.9253, -0.08598, 0.5599, 0.8241, -0.08598, 0.5599, 0.8241, -0.08598, 0.5599, 0.8241, -0.08598, 0.5599, 0.8241, 0.03586, 0.5416, 0.8399, 0.03586, 0.5416, 0.8399, 0.03586, 0.5416, 0.8399, 0.03586, 0.5416, 0.8399, -0.0174, 0.4797, 0.8773, -0.0174, 0.4797, 0.8773, -0.0174, 0.4797, 0.8773, -0.0174, 0.4797, 0.8773, -0.04224, 0.7213, 0.6914, -0.04224, 0.7213, 0.6914, -0.04224, 0.7213, 0.6914, -0.04224, 0.7213, 0.6914, -0.1448, -0.5322, 0.8341, -0.1448, -0.5322, 0.8341, -0.1448, -0.5322, 0.8341, -0.1448, -0.5322, 0.8341, 0.03764, -0.3978, 0.9167, 0.03764, -0.3978, 0.9167, 0.03764, -0.3978, 0.9167, 0.03764, -0.3978, 0.9167, -0.005853, -0.5218, 0.853, -0.005853, -0.5218, 0.853, -0.005853, -0.5218, 0.853, -0.005853, -0.5218, 0.853, -0.08847, 0.4237, 0.9015, -0.08847, 0.4237, 0.9015, -0.08847, 0.4237, 0.9015, -0.08847, 0.4237, 0.9015, -0.02475, -0.2602, 0.9652, -0.02475, -0.2602, 0.9652, -0.02475, -0.2602, 0.9652, -0.02475, -0.2602, 0.9652, -0.001315, 0.3399, 0.9405, -0.001315, 0.3399, 0.9405, -0.001315, 0.3399, 0.9405, -0.001315, 0.3399, 0.9405, 0.05833, -0.5685, 0.8206, 0.05833, -0.5685, 0.8206, 0.05833, -0.5685, 0.8206, 0.05833, -0.5685, 0.8206, 0.0005764, 0.3857, 0.9226, 0.0005764, 0.3857, 0.9226, 0.0005764, 0.3857, 0.9226, 0.0005764, 0.3857, 0.9226, -0.07593, -0.3321, 0.9402, -0.07593, -0.3321, 0.9402, -0.07593, -0.3321, 0.9402, -0.07593, -0.3321, 0.9402, -0.1662, 0.3464, 0.9233, -0.1662, 0.3464, 0.9233, -0.1662, 0.3464, 0.9233, -0.1662, 0.3464, 0.9233, -0.3349, 0.1466, 0.9308, -0.3349, 0.1466, 0.9308, -0.3349, 0.1466, 0.9308, -0.3349, 0.1466, 0.9308, -0.04518, -0.09051, 0.9949, -0.04518, -0.09051, 0.9949, -0.04518, -0.09051, 0.9949, -0.04518, -0.09051, 0.9949, -0.3371, 0.2356, 0.9115, -0.3371, 0.2356, 0.9115, -0.3371, 0.2356, 0.9115, -0.3371, 0.2356, 0.9115, -0.1365, -0.2776, 0.951, -0.1365, -0.2776, 0.951, -0.1365, -0.2776, 0.951, -0.1365, -0.2776, 0.951, -0.4517, 0.1402, 0.8811, -0.4517, 0.1402, 0.8811, -0.4517, 0.1402, 0.8811, -0.4517, 0.1402, 0.8811, -0.1012, -0.2231, 0.9695, -0.1012, -0.2231, 0.9695, -0.1012, -0.2231, 0.9695, -0.1012, -0.2231, 0.9695, -0.4005, 0.1888, 0.8967, -0.4005, 0.1888, 0.8967, -0.4005, 0.1888, 0.8967, -0.4005, 0.1888, 0.8967, -0.3757, -0.2905, 0.88, -0.3757, -0.2905, 0.88, -0.3757, -0.2905, 0.88, -0.3757, -0.2905, 0.88, -0.3559, -0.1994, 0.913, -0.3559, -0.1994, 0.913, -0.3559, -0.1994, 0.913, -0.3559, -0.1994, 0.913, -0.2687, -0.2728, 0.9238, -0.2687, -0.2728, 0.9238, -0.2687, -0.2728, 0.9238, -0.2687, -0.2728, 0.9238, -0.1374, 0.3691, 0.9192, -0.1374, 0.3691, 0.9192, -0.1374, 0.3691, 0.9192, -0.1374, 0.3691, 0.9192, -0.09537, 0.3034, 0.9481, -0.09537, 0.3034, 0.9481, -0.09537, 0.3034, 0.9481, -0.09537, 0.3034, 0.9481, -0.1932, 0.2864, 0.9384, -0.1932, 0.2864, 0.9384, -0.1932, 0.2864, 0.9384, -0.1932, 0.2864, 0.9384, -0.1042, 0.2337, 0.9667, -0.1042, 0.2337, 0.9667, -0.1042, 0.2337, 0.9667, -0.1042, 0.2337, 0.9667, 0.03027, 0.3308, 0.9432, 0.03027, 0.3308, 0.9432, 0.03027, 0.3308, 0.9432, 0.03027, 0.3308, 0.9432, -0.05411, -0.3004, 0.9523, -0.05411, -0.3004, 0.9523, -0.05411, -0.3004, 0.9523, -0.05411, -0.3004, 0.9523, 0.09126, 0.2343, 0.9679, 0.09126, 0.2343, 0.9679, 0.09126, 0.2343, 0.9679, 0.09126, 0.2343, 0.9679, -0.1505, -0.3017, 0.9415, -0.1505, -0.3017, 0.9415, -0.1505, -0.3017, 0.9415, -0.1505, -0.3017, 0.9415, 0.1774, 0.3003, 0.9372, 0.1774, 0.3003, 0.9372, 0.1774, 0.3003, 0.9372, 0.1774, 0.3003, 0.9372, 0.05481, -0.4603, 0.8861, 0.05481, -0.4603, 0.8861, 0.05481, -0.4603, 0.8861, 0.05481, -0.4603, 0.8861, 0.06332, 0.3254, 0.9435, 0.06332, 0.3254, 0.9435, 0.06332, 0.3254, 0.9435, 0.06332, 0.3254, 0.9435, 0.2292, -0.2397, 0.9434, 0.2292, -0.2397, 0.9434, 0.2292, -0.2397, 0.9434, 0.2292, -0.2397, 0.9434, -0.002712, -0.03379, 0.9994, -0.002712, -0.03379, 0.9994, -0.002712, -0.03379, 0.9994, -0.002712, -0.03379, 0.9994, 0.02421, -0.5283, 0.8487, 0.02421, -0.5283, 0.8487, 0.02421, -0.5283, 0.8487, 0.02421, -0.5283, 0.8487, -0.01018, 0.4939, 0.8694, -0.01018, 0.4939, 0.8694, -0.01018, 0.4939, 0.8694, -0.01018, 0.4939, 0.8694, -0.02156, 0.2869, 0.9577, -0.02156, 0.2869, 0.9577, -0.02156, 0.2869, 0.9577, -0.02156, 0.2869, 0.9577, -0.06067, 0.3654, 0.9289, -0.06067, 0.3654, 0.9289, -0.06067, 0.3654, 0.9289, -0.06067, 0.3654, 0.9289, -0.01828, 0.539, 0.8421, -0.01828, 0.539, 0.8421, -0.01828, 0.539, 0.8421, -0.01828, 0.539, 0.8421, 0.06378, -0.3801, 0.9228, 0.06378, -0.3801, 0.9228, 0.06378, -0.3801, 0.9228, 0.06378, -0.3801, 0.9228, 0.03948, 0.6283, 0.777, 0.03948, 0.6283, 0.777, 0.03948, 0.6283, 0.777, 0.03948, 0.6283, 0.777, -0.07621, -0.4565, 0.8865, -0.07621, -0.4565, 0.8865, -0.07621, -0.4565, 0.8865, -0.07621, -0.4565, 0.8865, -0.01089, 0.5576, 0.8301, -0.01089, 0.5576, 0.8301, -0.01089, 0.5576, 0.8301, -0.01089, 0.5576, 0.8301, -0.02326, -0.3924, 0.9195, -0.02326, -0.3924, 0.9195, -0.02326, -0.3924, 0.9195, -0.02326, -0.3924, 0.9195, -0.0205, 0.4531, 0.8912, -0.0205, 0.4531, 0.8912, -0.0205, 0.4531, 0.8912, -0.0205, 0.4531, 0.8912, -0.1055, -0.5994, 0.7935, -0.1055, -0.5994, 0.7935, -0.1055, -0.5994, 0.7935, -0.1055, -0.5994, 0.7935, -0.0183, 0.3239, 0.9459, -0.0183, 0.3239, 0.9459, -0.0183, 0.3239, 0.9459, -0.0183, 0.3239, 0.9459, -0.08827, 0.3086, 0.9471, -0.08827, 0.3086, 0.9471, -0.08827, 0.3086, 0.9471, -0.08827, 0.3086, 0.9471, 0.06639, 0.376, 0.9243, 0.06639, 0.376, 0.9243, 0.06639, 0.376, 0.9243, 0.06639, 0.376, 0.9243, -0.07, -0.4114, 0.9088, -0.07, -0.4114, 0.9088, -0.07, -0.4114, 0.9088, -0.07, -0.4114, 0.9088, -0.01925, -0.2564, 0.9664, -0.01925, -0.2564, 0.9664, -0.01925, -0.2564, 0.9664, -0.01925, -0.2564, 0.9664, 0.01045, -0.5068, 0.862, 0.01045, -0.5068, 0.862, 0.01045, -0.5068, 0.862, 0.01045, -0.5068, 0.862, 0.05253, -0.6227, 0.7807, 0.05253, -0.6227, 0.7807, 0.05253, -0.6227, 0.7807, 0.05253, -0.6227, 0.7807, 0.0456, -0.4895, 0.8708, 0.0456, -0.4895, 0.8708, 0.0456, -0.4895, 0.8708, 0.0456, -0.4895, 0.8708, 0.006206, -0.4861, 0.8739, 0.006206, -0.4861, 0.8739, 0.006206, -0.4861, 0.8739, 0.006206, -0.4861, 0.8739, 0.06625, -0.3373, 0.9391, 0.06625, -0.3373, 0.9391, 0.06625, -0.3373, 0.9391, 0.06625, -0.3373, 0.9391, 0.1094, -0.329, 0.938, 0.1094, -0.329, 0.938, 0.1094, -0.329, 0.938, 0.1094, -0.329, 0.938, 0.05567, 0.3117, 0.9486, 0.05567, 0.3117, 0.9486, 0.05567, 0.3117, 0.9486, 0.05567, 0.3117, 0.9486, 0.03723, 0.316, 0.948, 0.03723, 0.316, 0.948, 0.03723, 0.316, 0.948, 0.03723, 0.316, 0.948, -0.06112, 0.3872, 0.92, -0.06112, 0.3872, 0.92, -0.06112, 0.3872, 0.92, -0.06112, 0.3872, 0.92, 0.1444, -0.5671, 0.8109, 0.1444, -0.5671, 0.8109, 0.1444, -0.5671, 0.8109, 0.1444, -0.5671, 0.8109, 0.003839, 0.5386, 0.8425, 0.003839, 0.5386, 0.8425, 0.003839, 0.5386, 0.8425, 0.003839, 0.5386, 0.8425, -0.05371, -0.442, 0.8954, -0.05371, -0.442, 0.8954, -0.05371, -0.442, 0.8954, -0.05371, -0.442, 0.8954, 0.04114, 0.5686, 0.8216, 0.04114, 0.5686, 0.8216, 0.04114, 0.5686, 0.8216, 0.04114, 0.5686, 0.8216, 0.03495, -0.5741, 0.818, 0.03495, -0.5741, 0.818, 0.03495, -0.5741, 0.818, 0.03495, -0.5741, 0.818, 0.06801, 0.4552, 0.8878, 0.06801, 0.4552, 0.8878, 0.06801, 0.4552, 0.8878, 0.06801, 0.4552, 0.8878, 0.0495, -0.3226, 0.9453, 0.0495, -0.3226, 0.9453, 0.0495, -0.3226, 0.9453, 0.0495, -0.3226, 0.9453, -0.05353, -0.3597, 0.9315, -0.05353, -0.3597, 0.9315, -0.05353, -0.3597, 0.9315, -0.05353, -0.3597, 0.9315, -0.003294, 0.6242, 0.7813, -0.003294, 0.6242, 0.7813, -0.003294, 0.6242, 0.7813, -0.003294, 0.6242, 0.7813, 0.02347, -0.2607, 0.9651, 0.02347, -0.2607, 0.9651, 0.02347, -0.2607, 0.9651, 0.02347, -0.2607, 0.9651, 0.1017, 0.3535, 0.9299, 0.1017, 0.3535, 0.9299, 0.1017, 0.3535, 0.9299, 0.1017, 0.3535, 0.9299, -0.05162, 0.1341, 0.9896, -0.05162, 0.1341, 0.9896, -0.05162, 0.1341, 0.9896, -0.05162, 0.1341, 0.9896, 0.07086, 0.105, 0.9919, 0.07086, 0.105, 0.9919, 0.07086, 0.105, 0.9919, 0.07086, 0.105, 0.9919, -0.03907, -0.3817, 0.9234, -0.03907, -0.3817, 0.9234, -0.03907, -0.3817, 0.9234, -0.03907, -0.3817, 0.9234, -0.1445, -0.03417, 0.9889, -0.1445, -0.03417, 0.9889, -0.1445, -0.03417, 0.9889, -0.1445, -0.03417, 0.9889, 0.02246, 0.26, 0.9654, 0.02246, 0.26, 0.9654, 0.02246, 0.26, 0.9654, 0.02246, 0.26, 0.9654, -0.04675, 0.3856, 0.9215, -0.04675, 0.3856, 0.9215, -0.04675, 0.3856, 0.9215, -0.04675, 0.3856, 0.9215, 0.1858, -0.05158, 0.9812, 0.1858, -0.05158, 0.9812, 0.1858, -0.05158, 0.9812, 0.1858, -0.05158, 0.9812, 0.0338, -0.4209, 0.9065, 0.0338, -0.4209, 0.9065, 0.0338, -0.4209, 0.9065, 0.0338, -0.4209, 0.9065, 0.1087, -0.2769, 0.9547, 0.1087, -0.2769, 0.9547, 0.1087, -0.2769, 0.9547, 0.1087, -0.2769, 0.9547, -0.02657, -0.6017, 0.7983, -0.02657, -0.6017, 0.7983, -0.02657, -0.6017, 0.7983, -0.02657, -0.6017, 0.7983, -0.05445, -0.619, 0.7835, -0.05445, -0.619, 0.7835, -0.05445, -0.619, 0.7835, -0.05445, -0.619, 0.7835, -0.05746, -0.4408, 0.8958, -0.05746, -0.4408, 0.8958, -0.05746, -0.4408, 0.8958, -0.05746, -0.4408, 0.8958, -0.0165, -0.3073, 0.9515, -0.0165, -0.3073, 0.9515, -0.0165, -0.3073, 0.9515, -0.0165, -0.3073, 0.9515, -0.09921, -0.3086, 0.946, -0.09921, -0.3086, 0.946, -0.09921, -0.3086, 0.946, -0.09921, -0.3086, 0.946, -0.07975, 0.3947, 0.9154, -0.07975, 0.3947, 0.9154, -0.07975, 0.3947, 0.9154, -0.07975, 0.3947, 0.9154, -0.02925, 0.2836, 0.9585, -0.02925, 0.2836, 0.9585, -0.02925, 0.2836, 0.9585, -0.02925, 0.2836, 0.9585, -0.1705, 0.1528, 0.9734, -0.1705, 0.1528, 0.9734, -0.1705, 0.1528, 0.9734, -0.1705, 0.1528, 0.9734, -0.1173, -0.5583, 0.8213, -0.1173, -0.5583, 0.8213, -0.1173, -0.5583, 0.8213, -0.1173, -0.5583, 0.8213, -0.0771, 0.4635, 0.8827, -0.0771, 0.4635, 0.8827, -0.0771, 0.4635, 0.8827, -0.0771, 0.4635, 0.8827, -0.1649, -0.2588, 0.9517, -0.1649, -0.2588, 0.9517, -0.1649, -0.2588, 0.9517, -0.1649, -0.2588, 0.9517, -0.03348, 0.4963, 0.8675, -0.03348, 0.4963, 0.8675, -0.03348, 0.4963, 0.8675, -0.03348, 0.4963, 0.8675, 0.01867, -0.3668, 0.9301, 0.01867, -0.3668, 0.9301, 0.01867, -0.3668, 0.9301, 0.01867, -0.3668, 0.9301, -0.0774, 0.6419, 0.7629, -0.0774, 0.6419, 0.7629, -0.0774, 0.6419, 0.7629, -0.0774, 0.6419, 0.7629, -0.0693, -0.369, 0.9268, -0.0693, -0.369, 0.9268, -0.0693, -0.369, 0.9268, -0.0693, -0.369, 0.9268, 0.08598, -0.5599, 0.8241, 0.08598, -0.5599, 0.8241, 0.08598, -0.5599, 0.8241, 0.08598, -0.5599, 0.8241, -0.03708, -0.4945, 0.8684, -0.03708, -0.4945, 0.8684, -0.03708, -0.4945, 0.8684, -0.03708, -0.4945, 0.8684, 0.01876, -0.3231, 0.9462, 0.01876, -0.3231, 0.9462, 0.01876, -0.3231, 0.9462, 0.01876, -0.3231, 0.9462, 0.05453, -0.4476, 0.8926, 0.05453, -0.4476, 0.8926, 0.05453, -0.4476, 0.8926, 0.05453, -0.4476, 0.8926, 0.1611, 0.3364, 0.9278, 0.1611, 0.3364, 0.9278, 0.1611, 0.3364, 0.9278, 0.1611, 0.3364, 0.9278, -0.0388, 0.3248, 0.945, -0.0388, 0.3248, 0.945, -0.0388, 0.3248, 0.945, -0.0388, 0.3248, 0.945, 0.006415, 0.3546, 0.935, 0.006415, 0.3546, 0.935, 0.006415, 0.3546, 0.935, 0.006415, 0.3546, 0.935, 0.07863, -0.5932, 0.8012, 0.07863, -0.5932, 0.8012, 0.07863, -0.5932, 0.8012, 0.07863, -0.5932, 0.8012, 0.02291, 0.4486, 0.8934, 0.02291, 0.4486, 0.8934, 0.02291, 0.4486, 0.8934, 0.02291, 0.4486, 0.8934, 0.001281, -0.4003, 0.9164, 0.001281, -0.4003, 0.9164, 0.001281, -0.4003, 0.9164, 0.001281, -0.4003, 0.9164, -0.05588, 0.6156, 0.7861, -0.05588, 0.6156, 0.7861, -0.05588, 0.6156, 0.7861, -0.05588, 0.6156, 0.7861, -0.0005302, -0.5291, 0.8486, -0.0005302, -0.5291, 0.8486, -0.0005302, -0.5291, 0.8486, -0.0005302, -0.5291, 0.8486, 0.06821, 0.5311, 0.8446, 0.06821, 0.5311, 0.8446, 0.06821, 0.5311, 0.8446, 0.06821, 0.5311, 0.8446, 0.1662, -0.3464, 0.9233, 0.1662, -0.3464, 0.9233, 0.1662, -0.3464, 0.9233, 0.1662, -0.3464, 0.9233, 0.3349, -0.1466, 0.9308, 0.3349, -0.1466, 0.9308, 0.3349, -0.1466, 0.9308, 0.3349, -0.1466, 0.9308, 0.1107, 0.2216, 0.9688, 0.1107, 0.2216, 0.9688, 0.1107, 0.2216, 0.9688, 0.1107, 0.2216, 0.9688, 0.2869, -0.3254, 0.901, 0.2869, -0.3254, 0.901, 0.2869, -0.3254, 0.901, 0.2869, -0.3254, 0.901, 0.1586, 0.3101, 0.9374, 0.1586, 0.3101, 0.9374, 0.1586, 0.3101, 0.9374, 0.1586, 0.3101, 0.9374, 0.4351, -0.1756, 0.8831, 0.4351, -0.1756, 0.8831, 0.4351, -0.1756, 0.8831, 0.4351, -0.1756, 0.8831, 0.1518, 0.3234, 0.934, 0.1518, 0.3234, 0.934, 0.1518, 0.3234, 0.934, 0.1518, 0.3234, 0.934, 0.2241, -0.3185, 0.921, 0.2241, -0.3185, 0.921, 0.2241, -0.3185, 0.921, 0.2241, -0.3185, 0.921, 0.4286, 0.1891, 0.8835, 0.4286, 0.1891, 0.8835, 0.4286, 0.1891, 0.8835, 0.4286, 0.1891, 0.8835, 0.3764, 0.1582, 0.9128, 0.3764, 0.1582, 0.9128, 0.3764, 0.1582, 0.9128, 0.3764, 0.1582, 0.9128, 0.3349, 0.1466, 0.9308, 0.3349, 0.1466, 0.9308, 0.3349, 0.1466, 0.9308, 0.3349, 0.1466, 0.9308, 0.01389, -0.1296, 0.9915, 0.01389, -0.1296, 0.9915, 0.01389, -0.1296, 0.9915, 0.01389, -0.1296, 0.9915, 0.04807, -0.2121, 0.9761, 0.04807, -0.2121, 0.9761, 0.04807, -0.2121, 0.9761, 0.04807, -0.2121, 0.9761, 0.1741, -0.2572, 0.9505, 0.1741, -0.2572, 0.9505, 0.1741, -0.2572, 0.9505, 0.1741, -0.2572, 0.9505, 0.1042, -0.2337, 0.9667, 0.1042, -0.2337, 0.9667, 0.1042, -0.2337, 0.9667, 0.1042, -0.2337, 0.9667, -0.1526, -0.2163, 0.9643, -0.1526, -0.2163, 0.9643, -0.1526, -0.2163, 0.9643, -0.1526, -0.2163, 0.9643, 0.004934, 0.437, 0.8994, 0.004934, 0.437, 0.8994, 0.004934, 0.437, 0.8994, 0.004934, 0.437, 0.8994, 0.02532, -0.2467, 0.9688, 0.02532, -0.2467, 0.9688, 0.02532, -0.2467, 0.9688, 0.02532, -0.2467, 0.9688, 0.05216, 0.2763, 0.9596, 0.05216, 0.2763, 0.9596, 0.05216, 0.2763, 0.9596, 0.05216, 0.2763, 0.9596, -0.01709, 0.2416, 0.9702, -0.01709, 0.2416, 0.9702, -0.01709, 0.2416, 0.9702, -0.01709, 0.2416, 0.9702, 0.1569, -0.3503, 0.9234, 0.1569, -0.3503, 0.9234, 0.1569, -0.3503, 0.9234, 0.1569, -0.3503, 0.9234, -0.005519, 0.02528, 0.9997, -0.005519, 0.02528, 0.9997, -0.005519, 0.02528, 0.9997, -0.005519, 0.02528, 0.9997, 0.08305, -0.1529, 0.9847, 0.08305, -0.1529, 0.9847, 0.08305, -0.1529, 0.9847, 0.08305, -0.1529, 0.9847, 0.04945, 0.1977, 0.979, 0.04945, 0.1977, 0.979, 0.04945, 0.1977, 0.979, 0.04945, 0.1977, 0.979, -0.149, 0.2612, 0.9537, -0.149, 0.2612, 0.9537, -0.149, 0.2612, 0.9537, -0.149, 0.2612, 0.9537, 0.1445, 0.2274, 0.963, 0.1445, 0.2274, 0.963, 0.1445, 0.2274, 0.963, 0.1445, 0.2274, 0.963, 0.06259, -0.3367, 0.9395, 0.06259, -0.3367, 0.9395, 0.06259, -0.3367, 0.9395, 0.06259, -0.3367, 0.9395, -0.01309, -0.07064, 0.9974, -0.01309, -0.07064, 0.9974, -0.01309, -0.07064, 0.9974, -0.01309, -0.07064, 0.9974, 0.05092, -0.375, 0.9256, 0.05092, -0.375, 0.9256, 0.05092, -0.375, 0.9256, 0.05092, -0.375, 0.9256, 0.1308, 0.1371, 0.9819, 0.1308, 0.1371, 0.9819, 0.1308, 0.1371, 0.9819, 0.1308, 0.1371, 0.9819, -0.05902, 0.1703, 0.9836, -0.05902, 0.1703, 0.9836, -0.05902, 0.1703, 0.9836, -0.05902, 0.1703, 0.9836, -0.09724, -0.05605, 0.9937, -0.09724, -0.05605, 0.9937, -0.09724, -0.05605, 0.9937, -0.09724, -0.05605, 0.9937, 0.08078, 0.04327, 0.9958, 0.08078, 0.04327, 0.9958, 0.08078, 0.04327, 0.9958, 0.08078, 0.04327, 0.9958, 0.09554, -0.07316, 0.9927, 0.09554, -0.07316, 0.9927, 0.09554, -0.07316, 0.9927, 0.09554, -0.07316, 0.9927, -0.06836, -0.09586, 0.993, -0.06836, -0.09586, 0.993, -0.06836, -0.09586, 0.993, -0.06836, -0.09586, 0.993, -0.04421, -0.03515, 0.9984, -0.04421, -0.03515, 0.9984, -0.04421, -0.03515, 0.9984, -0.04421, -0.03515, 0.9984, 0.1048, 0.2137, 0.9713, 0.1048, 0.2137, 0.9713, 0.1048, 0.2137, 0.9713, 0.1048, 0.2137, 0.9713, 0.09883, 0.1415, 0.985, 0.09883, 0.1415, 0.985, 0.09883, 0.1415, 0.985, 0.09883, 0.1415, 0.985, 0.06378, 0.1362, 0.9886, 0.06378, 0.1362, 0.9886, 0.06378, 0.1362, 0.9886, 0.06378, 0.1362, 0.9886, 0.05658, -0.2094, 0.9762, 0.05658, -0.2094, 0.9762, 0.05658, -0.2094, 0.9762, 0.05658, -0.2094, 0.9762, 0.06489, -0.4602, 0.8854, 0.06489, -0.4602, 0.8854, 0.06489, -0.4602, 0.8854, 0.06489, -0.4602, 0.8854, 0.1101, 0.3152, 0.9426, 0.1101, 0.3152, 0.9426, 0.1101, 0.3152, 0.9426, 0.1101, 0.3152, 0.9426, 0.05586, 0.3773, 0.9244, 0.05586, 0.3773, 0.9244, 0.05586, 0.3773, 0.9244, 0.05586, 0.3773, 0.9244, -0.06007, -0.3785, 0.9237, -0.06007, -0.3785, 0.9237, -0.06007, -0.3785, 0.9237, -0.06007, -0.3785, 0.9237, -0.0429, 0.471, 0.8811, -0.0429, 0.471, 0.8811, -0.0429, 0.471, 0.8811, -0.0429, 0.471, 0.8811, 0.0765, -0.2916, 0.9535, 0.0765, -0.2916, 0.9535, 0.0765, -0.2916, 0.9535, 0.0765, -0.2916, 0.9535, 0.01127, 0.5028, 0.8643, 0.01127, 0.5028, 0.8643, 0.01127, 0.5028, 0.8643, 0.01127, 0.5028, 0.8643, -0.04317, -0.369, 0.9284, -0.04317, -0.369, 0.9284, -0.04317, -0.369, 0.9284, -0.04317, -0.369, 0.9284, 0.00243, 0.3267, 0.9451, 0.00243, 0.3267, 0.9451, 0.00243, 0.3267, 0.9451, 0.00243, 0.3267, 0.9451, 0.08039, 0.316, 0.9453, 0.08039, 0.316, 0.9453, 0.08039, 0.316, 0.9453, 0.08039, 0.316, 0.9453, -0.04657, 0.5303, 0.8465, -0.04657, 0.5303, 0.8465, -0.04657, 0.5303, 0.8465, -0.04657, 0.5303, 0.8465, 0.08298, 0.3855, 0.919, 0.08298, 0.3855, 0.919, 0.08298, 0.3855, 0.919, 0.08298, 0.3855, 0.919, -0.05624, 0.5609, 0.826, -0.05624, 0.5609, 0.826, -0.05624, 0.5609, 0.826, -0.05624, 0.5609, 0.826, 0.08312, 0.169, 0.9821, 0.08312, 0.169, 0.9821, 0.08312, 0.169, 0.9821, 0.08312, 0.169, 0.9821, 0.01676, -0.4262, 0.9045, 0.01676, -0.4262, 0.9045, 0.01676, -0.4262, 0.9045, 0.01676, -0.4262, 0.9045, -0.02773, -0.5746, 0.818, -0.02773, -0.5746, 0.818, -0.02773, -0.5746, 0.818, -0.02773, -0.5746, 0.818, -0.05655, -0.5076, 0.8597, -0.05655, -0.5076, 0.8597, -0.05655, -0.5076, 0.8597, -0.05655, -0.5076, 0.8597, -0.04924, -0.3366, 0.9404, -0.04924, -0.3366, 0.9404, -0.04924, -0.3366, 0.9404, -0.04924, -0.3366, 0.9404, -0.006004, -0.534, 0.8455, -0.006004, -0.534, 0.8455, -0.006004, -0.534, 0.8455, -0.006004, -0.534, 0.8455, -0.06132, -0.4907, 0.8692, -0.06132, -0.4907, 0.8692, -0.06132, -0.4907, 0.8692, -0.06132, -0.4907, 0.8692, -0.1017, 0.2483, 0.9633, -0.1017, 0.2483, 0.9633, -0.1017, 0.2483, 0.9633, -0.1017, 0.2483, 0.9633, -0.05017, 0.5164, 0.8549, -0.05017, 0.5164, 0.8549, -0.05017, 0.5164, 0.8549, -0.05017, 0.5164, 0.8549, -0.03614, 0.3897, 0.9202, -0.03614, 0.3897, 0.9202, -0.03614, 0.3897, 0.9202, -0.03614, 0.3897, 0.9202, 0.05553, 0.5461, 0.8358, 0.05553, 0.5461, 0.8358, 0.05553, 0.5461, 0.8358, 0.05553, 0.5461, 0.8358, -0.1001, 0.2162, 0.9712, -0.1001, 0.2162, 0.9712, -0.1001, 0.2162, 0.9712, -0.1001, 0.2162, 0.9712, -0.00422, 0.3768, 0.9263, -0.00422, 0.3768, 0.9263, -0.00422, 0.3768, 0.9263, -0.00422, 0.3768, 0.9263, 0.05525, -0.3853, 0.9211, 0.05525, -0.3853, 0.9211, 0.05525, -0.3853, 0.9211, 0.05525, -0.3853, 0.9211, -0.04287, 0.5152, 0.856, -0.04287, 0.5152, 0.856, -0.04287, 0.5152, 0.856, -0.04287, 0.5152, 0.856, -0.03824, -0.4444, 0.895, -0.03824, -0.4444, 0.895, -0.03824, -0.4444, 0.895, -0.03824, -0.4444, 0.895, -0.07434, 0.2302, 0.9703, -0.07434, 0.2302, 0.9703, -0.07434, 0.2302, 0.9703, -0.07434, 0.2302, 0.9703, -0.0495, -0.3226, 0.9453, -0.0495, -0.3226, 0.9453, -0.0495, -0.3226, 0.9453, -0.0495, -0.3226, 0.9453, 0.05342, -0.364, 0.9299, 0.05342, -0.364, 0.9299, 0.05342, -0.364, 0.9299, 0.05342, -0.364, 0.9299, 0.003719, 0.4643, 0.8857, 0.003719, 0.4643, 0.8857, 0.003719, 0.4643, 0.8857, 0.003719, 0.4643, 0.8857, 0.004892, -0.1776, 0.9841, 0.004892, -0.1776, 0.9841, 0.004892, -0.1776, 0.9841, 0.004892, -0.1776, 0.9841, -0.08264, 0.3791, 0.9217, -0.08264, 0.3791, 0.9217, -0.08264, 0.3791, 0.9217, -0.08264, 0.3791, 0.9217, 0.02711, -0.503, 0.8639, 0.02711, -0.503, 0.8639, 0.02711, -0.503, 0.8639, 0.02711, -0.503, 0.8639, -0.07088, 0.6133, 0.7866, -0.07088, 0.6133, 0.7866, -0.07088, 0.6133, 0.7866, -0.07088, 0.6133, 0.7866, -0.02861, 0.1198, 0.9924, -0.02861, 0.1198, 0.9924, -0.02861, 0.1198, 0.9924, -0.02861, 0.1198, 0.9924, -0.01676, 0.4783, 0.878, -0.01676, 0.4783, 0.878, -0.01676, 0.4783, 0.878, -0.01676, 0.4783, 0.878, -0.07428, 0.2937, 0.953, -0.07428, 0.2937, 0.953, -0.07428, 0.2937, 0.953, -0.07428, 0.2937, 0.953, 0.04159, 0.5664, 0.8231, 0.04159, 0.5664, 0.8231, 0.04159, 0.5664, 0.8231, 0.04159, 0.5664, 0.8231, -0.0587, 0.424, 0.9038, -0.0587, 0.424, 0.9038, -0.0587, 0.424, 0.9038, -0.0587, 0.424, 0.9038, 0.006579, -0.5164, 0.8563, 0.006579, -0.5164, 0.8563, 0.006579, -0.5164, 0.8563, 0.006579, -0.5164, 0.8563, -0.02932, -0.6045, 0.7961, -0.02932, -0.6045, 0.7961, -0.02932, -0.6045, 0.7961, -0.02932, -0.6045, 0.7961, 0.02903, -0.488, 0.8724, 0.02903, -0.488, 0.8724, 0.02903, -0.488, 0.8724, 0.02903, -0.488, 0.8724, 0.05659, -0.513, 0.8565, 0.05659, -0.513, 0.8565, 0.05659, -0.513, 0.8565, 0.05659, -0.513, 0.8565, -0.01259, -0.5979, 0.8015, -0.01259, -0.5979, 0.8015, -0.01259, -0.5979, 0.8015, -0.01259, -0.5979, 0.8015, 0.01381, -0.4674, 0.884, 0.01381, -0.4674, 0.884, 0.01381, -0.4674, 0.884, 0.01381, -0.4674, 0.884, 0.0781, 0.3263, 0.942, 0.0781, 0.3263, 0.942, 0.0781, 0.3263, 0.942, 0.0781, 0.3263, 0.942, 0.05929, 0.5752, 0.8159, 0.05929, 0.5752, 0.8159, 0.05929, 0.5752, 0.8159, 0.05929, 0.5752, 0.8159, 0.02488, 0.3617, 0.932, 0.02488, 0.3617, 0.932, 0.02488, 0.3617, 0.932, 0.02488, 0.3617, 0.932, -0.1093, 0.5685, 0.8154, -0.1093, 0.5685, 0.8154, -0.1093, 0.5685, 0.8154, -0.1093, 0.5685, 0.8154, 0.09257, 0.1426, 0.9854, 0.09257, 0.1426, 0.9854, 0.09257, 0.1426, 0.9854, 0.09257, 0.1426, 0.9854, -0.03398, 0.5014, 0.8646, -0.03398, 0.5014, 0.8646, -0.03398, 0.5014, 0.8646, -0.03398, 0.5014, 0.8646, -0.08884, -0.4745, 0.8757, -0.08884, -0.4745, 0.8757, -0.08884, -0.4745, 0.8757, -0.08884, -0.4745, 0.8757, 0.02253, 0.415, 0.9096, 0.02253, 0.415, 0.9096, 0.02253, 0.415, 0.9096, 0.02253, 0.415, 0.9096, -0.0176, -0.1863, 0.9823, -0.0176, -0.1863, 0.9823, -0.0176, -0.1863, 0.9823, -0.0176, -0.1863, 0.9823, 0.07367, 0.4956, 0.8654, 0.07367, 0.4956, 0.8654, 0.07367, 0.4956, 0.8654, 0.07367, 0.4956, 0.8654, 0.06172, -0.3743, 0.9253, 0.06172, -0.3743, 0.9253, 0.06172, -0.3743, 0.9253, 0.06172, -0.3743, 0.9253, -0.09381, -0.4274, 0.8992, -0.09381, -0.4274, 0.8992, -0.09381, -0.4274, 0.8992, -0.09381, -0.4274, 0.8992, 0.03586, -0.5416, 0.8399, 0.03586, -0.5416, 0.8399, 0.03586, -0.5416, 0.8399, 0.03586, -0.5416, 0.8399, -0.0174, -0.4797, 0.8773, -0.0174, -0.4797, 0.8773, -0.0174, -0.4797, 0.8773, -0.0174, -0.4797, 0.8773, -0.05527, 0.1249, 0.9906, -0.05527, 0.1249, 0.9906, -0.05527, 0.1249, 0.9906, -0.05527, 0.1249, 0.9906, -0.1448, 0.5322, 0.8341, -0.1448, 0.5322, 0.8341, -0.1448, 0.5322, 0.8341, -0.1448, 0.5322, 0.8341, 0.03764, 0.3978, 0.9167, 0.03764, 0.3978, 0.9167, 0.03764, 0.3978, 0.9167, 0.03764, 0.3978, 0.9167, -0.005853, 0.5218, 0.853, -0.005853, 0.5218, 0.853, -0.005853, 0.5218, 0.853, -0.005853, 0.5218, 0.853, -0.0535, 0.3567, 0.9327, -0.0535, 0.3567, 0.9327, -0.0535, 0.3567, 0.9327, -0.0535, 0.3567, 0.9327, -0.0216, 0.2661, 0.9637, -0.0216, 0.2661, 0.9637, -0.0216, 0.2661, 0.9637, -0.0216, 0.2661, 0.9637, -0.001315, -0.3399, 0.9405, -0.001315, -0.3399, 0.9405, -0.001315, -0.3399, 0.9405, -0.001315, -0.3399, 0.9405, 0.05833, 0.5685, 0.8206, 0.05833, 0.5685, 0.8206, 0.05833, 0.5685, 0.8206, 0.05833, 0.5685, 0.8206, 0.0005764, -0.3857, 0.9226, 0.0005764, -0.3857, 0.9226, 0.0005764, -0.3857, 0.9226, 0.0005764, -0.3857, 0.9226, -0.07593, 0.3321, 0.9402, -0.07593, 0.3321, 0.9402, -0.07593, 0.3321, 0.9402, -0.07593, 0.3321, 0.9402, -0.1662, -0.3464, 0.9233, -0.1662, -0.3464, 0.9233, -0.1662, -0.3464, 0.9233, -0.1662, -0.3464, 0.9233, -0.3349, -0.1466, 0.9308, -0.3349, -0.1466, 0.9308, -0.3349, -0.1466, 0.9308, -0.3349, -0.1466, 0.9308, -0.04518, 0.09051, 0.9949, -0.04518, 0.09051, 0.9949, -0.04518, 0.09051, 0.9949, -0.04518, 0.09051, 0.9949, -0.3371, -0.2356, 0.9115, -0.3371, -0.2356, 0.9115, -0.3371, -0.2356, 0.9115, -0.3371, -0.2356, 0.9115, -0.1365, 0.2776, 0.951, -0.1365, 0.2776, 0.951, -0.1365, 0.2776, 0.951, -0.1365, 0.2776, 0.951, -0.4517, -0.1402, 0.8811, -0.4517, -0.1402, 0.8811, -0.4517, -0.1402, 0.8811, -0.4517, -0.1402, 0.8811, -0.1012, 0.2231, 0.9695, -0.1012, 0.2231, 0.9695, -0.1012, 0.2231, 0.9695, -0.1012, 0.2231, 0.9695, -0.00328, 0.1558, 0.9878, -0.00328, 0.1558, 0.9878, -0.00328, 0.1558, 0.9878, -0.00328, 0.1558, 0.9878, -0.3757, 0.2905, 0.88, -0.3757, 0.2905, 0.88, -0.3757, 0.2905, 0.88, -0.3757, 0.2905, 0.88, -0.3559, 0.1994, 0.913, -0.3559, 0.1994, 0.913, -0.3559, 0.1994, 0.913, -0.3559, 0.1994, 0.913, -0.2687, 0.2728, 0.9238, -0.2687, 0.2728, 0.9238, -0.2687, 0.2728, 0.9238, -0.2687, 0.2728, 0.9238, 0.02362, 0.3529, 0.9354, 0.02362, 0.3529, 0.9354, 0.02362, 0.3529, 0.9354, 0.02362, 0.3529, 0.9354, -0.09537, -0.3034, 0.9481, -0.09537, -0.3034, 0.9481, -0.09537, -0.3034, 0.9481, -0.09537, -0.3034, 0.9481, -0.1932, -0.2864, 0.9384, -0.1932, -0.2864, 0.9384, -0.1932, -0.2864, 0.9384, -0.1932, -0.2864, 0.9384, -0.1554, -0.1367, 0.9784, -0.1554, -0.1367, 0.9784, -0.1554, -0.1367, 0.9784, -0.1554, -0.1367, 0.9784, 0.03027, -0.3308, 0.9432, 0.03027, -0.3308, 0.9432, 0.03027, -0.3308, 0.9432, 0.03027, -0.3308, 0.9432, -0.05411, 0.3004, 0.9523, -0.05411, 0.3004, 0.9523, -0.05411, 0.3004, 0.9523, -0.05411, 0.3004, 0.9523, 0.09126, -0.2343, 0.9679, 0.09126, -0.2343, 0.9679, 0.09126, -0.2343, 0.9679, 0.09126, -0.2343, 0.9679, -0.1505, 0.3017, 0.9415, -0.1505, 0.3017, 0.9415, -0.1505, 0.3017, 0.9415, -0.1505, 0.3017, 0.9415, 0.1774, -0.3003, 0.9372, 0.1774, -0.3003, 0.9372, 0.1774, -0.3003, 0.9372, 0.1774, -0.3003, 0.9372, 0.05293, 0.4865, 0.8721, 0.05293, 0.4865, 0.8721, 0.05293, 0.4865, 0.8721, 0.05293, 0.4865, 0.8721, 0.02015, 0.1284, 0.9915, 0.02015, 0.1284, 0.9915, 0.02015, 0.1284, 0.9915, 0.02015, 0.1284, 0.9915, 0.2292, 0.2397, 0.9434, 0.2292, 0.2397, 0.9434, 0.2292, 0.2397, 0.9434, 0.2292, 0.2397, 0.9434, -0.002712, 0.03379, 0.9994, -0.002712, 0.03379, 0.9994, -0.002712, 0.03379, 0.9994, -0.002712, 0.03379, 0.9994, 0.02421, 0.5283, 0.8487, 0.02421, 0.5283, 0.8487, 0.02421, 0.5283, 0.8487, 0.02421, 0.5283, 0.8487, -0.01108, 0.5096, 0.8603, -0.01108, 0.5096, 0.8603, -0.01108, 0.5096, 0.8603, -0.01108, 0.5096, 0.8603, -0.02156, -0.2869, 0.9577, -0.02156, -0.2869, 0.9577, -0.02156, -0.2869, 0.9577, -0.02156, -0.2869, 0.9577, -0.06067, -0.3654, 0.9289, -0.06067, -0.3654, 0.9289, -0.06067, -0.3654, 0.9289, -0.06067, -0.3654, 0.9289, 0.0006361, -0.4367, 0.8996, 0.0006361, -0.4367, 0.8996, 0.0006361, -0.4367, 0.8996, 0.0006361, -0.4367, 0.8996, 0.05202, 0.6563, 0.7527, 0.05202, 0.6563, 0.7527, 0.05202, 0.6563, 0.7527, 0.05202, 0.6563, 0.7527, 0.03948, -0.6283, 0.777, 0.03948, -0.6283, 0.777, 0.03948, -0.6283, 0.777, 0.03948, -0.6283, 0.777, -0.07621, 0.4565, 0.8865, -0.07621, 0.4565, 0.8865, -0.07621, 0.4565, 0.8865, -0.07621, 0.4565, 0.8865, -0.01089, -0.5576, 0.8301, -0.01089, -0.5576, 0.8301, -0.01089, -0.5576, 0.8301, -0.01089, -0.5576, 0.8301, -0.02326, 0.3924, 0.9195, -0.02326, 0.3924, 0.9195, -0.02326, 0.3924, 0.9195, -0.02326, 0.3924, 0.9195, -0.0205, -0.4531, 0.8912, -0.0205, -0.4531, 0.8912, -0.0205, -0.4531, 0.8912, -0.0205, -0.4531, 0.8912, -0.1187, 0.4332, 0.8934, -0.1187, 0.4332, 0.8934, -0.1187, 0.4332, 0.8934, -0.1187, 0.4332, 0.8934, -0.0183, -0.3239, 0.9459, -0.0183, -0.3239, 0.9459, -0.0183, -0.3239, 0.9459, -0.0183, -0.3239, 0.9459, -0.08827, -0.3086, 0.9471, -0.08827, -0.3086, 0.9471, -0.08827, -0.3086, 0.9471, -0.08827, -0.3086, 0.9471, 0.06639, -0.376, 0.9243, 0.06639, -0.376, 0.9243, 0.06639, -0.376, 0.9243, 0.06639, -0.376, 0.9243, -0.05454, 0.7041, 0.708, -0.05454, 0.7041, 0.708, -0.05454, 0.7041, 0.708, -0.05454, 0.7041, 0.708, -0.01925, 0.2564, 0.9664, -0.01925, 0.2564, 0.9664, -0.01925, 0.2564, 0.9664, -0.01925, 0.2564, 0.9664, 0.01045, 0.5068, 0.862, 0.01045, 0.5068, 0.862, 0.01045, 0.5068, 0.862, 0.01045, 0.5068, 0.862, 0.04333, 0.5903, 0.806, 0.04333, 0.5903, 0.806, 0.04333, 0.5903, 0.806, 0.04333, 0.5903, 0.806, 0.02457, 0.4284, 0.9033, 0.02457, 0.4284, 0.9033, 0.02457, 0.4284, 0.9033, 0.02457, 0.4284, 0.9033, 0.006206, 0.4861, 0.8739, 0.006206, 0.4861, 0.8739, 0.006206, 0.4861, 0.8739, 0.006206, 0.4861, 0.8739, 0.06625, 0.3373, 0.9391, 0.06625, 0.3373, 0.9391, 0.06625, 0.3373, 0.9391, 0.06625, 0.3373, 0.9391, 0.0867, 0.6634, 0.7432, 0.0867, 0.6634, 0.7432, 0.0867, 0.6634, 0.7432, 0.0867, 0.6634, 0.7432, 0.05567, -0.3117, 0.9486, 0.05567, -0.3117, 0.9486, 0.05567, -0.3117, 0.9486, 0.05567, -0.3117, 0.9486, 0.03723, -0.316, 0.948, 0.03723, -0.316, 0.948, 0.03723, -0.316, 0.948, 0.03723, -0.316, 0.948, -0.06112, -0.3872, 0.92, -0.06112, -0.3872, 0.92, -0.06112, -0.3872, 0.92, -0.06112, -0.3872, 0.92, 0.1615, 0.389, 0.907, 0.1615, 0.389, 0.907, 0.1615, 0.389, 0.907, 0.1615, 0.389, 0.907, 0.003839, -0.5386, 0.8425, 0.003839, -0.5386, 0.8425, 0.003839, -0.5386, 0.8425, 0.003839, -0.5386, 0.8425, -0.05371, 0.442, 0.8954, -0.05371, 0.442, 0.8954, -0.05371, 0.442, 0.8954, -0.05371, 0.442, 0.8954, 0.04114, -0.5686, 0.8216, 0.04114, -0.5686, 0.8216, 0.04114, -0.5686, 0.8216, 0.04114, -0.5686, 0.8216, 0.03495, 0.5741, 0.818, 0.03495, 0.5741, 0.818, 0.03495, 0.5741, 0.818, 0.03495, 0.5741, 0.818, 0.06801, -0.4552, 0.8878, 0.06801, -0.4552, 0.8878, 0.06801, -0.4552, 0.8878, 0.06801, -0.4552, 0.8878, 0.0319, 0.6157, 0.7873, 0.0319, 0.6157, 0.7873, 0.0319, 0.6157, 0.7873, 0.0319, 0.6157, 0.7873, -0.04409, 0.6533, 0.7558, -0.04409, 0.6533, 0.7558, -0.04409, 0.6533, 0.7558, -0.04409, 0.6533, 0.7558, -0.003294, -0.6242, 0.7813, -0.003294, -0.6242, 0.7813, -0.003294, -0.6242, 0.7813, -0.003294, -0.6242, 0.7813, 0.02347, 0.2607, 0.9651, 0.02347, 0.2607, 0.9651, 0.02347, 0.2607, 0.9651, 0.02347, 0.2607, 0.9651, 0.1017, -0.3535, 0.9299, 0.1017, -0.3535, 0.9299, 0.1017, -0.3535, 0.9299, 0.1017, -0.3535, 0.9299, -0.05162, -0.1341, 0.9896, -0.05162, -0.1341, 0.9896, -0.05162, -0.1341, 0.9896, -0.05162, -0.1341, 0.9896, 0.1196, -0.007734, 0.9928, 0.1196, -0.007734, 0.9928, 0.1196, -0.007734, 0.9928, 0.1196, -0.007734, 0.9928, -0.1978, 0.1603, 0.967, -0.1978, 0.1603, 0.967, -0.1978, 0.1603, 0.967, -0.1978, 0.1603, 0.967, -0.1445, 0.03417, 0.9889, -0.1445, 0.03417, 0.9889, -0.1445, 0.03417, 0.9889, -0.1445, 0.03417, 0.9889, 0.02246, -0.26, 0.9654, 0.02246, -0.26, 0.9654, 0.02246, -0.26, 0.9654, 0.02246, -0.26, 0.9654, -0.04675, -0.3856, 0.9215, -0.04675, -0.3856, 0.9215, -0.04675, -0.3856, 0.9215, -0.04675, -0.3856, 0.9215, 0.1412, 0.3078, 0.9409, 0.1412, 0.3078, 0.9409, 0.1412, 0.3078, 0.9409, 0.1412, 0.3078, 0.9409, 0.0338, 0.4209, 0.9065, 0.0338, 0.4209, 0.9065, 0.0338, 0.4209, 0.9065, 0.0338, 0.4209, 0.9065, 0.1087, 0.2769, 0.9547, 0.1087, 0.2769, 0.9547, 0.1087, 0.2769, 0.9547, 0.1087, 0.2769, 0.9547, -0.04133, 0.5233, 0.8512, -0.04133, 0.5233, 0.8512, -0.04133, 0.5233, 0.8512, -0.04133, 0.5233, 0.8512, -0.04176, 0.5728, 0.8186, -0.04176, 0.5728, 0.8186, -0.04176, 0.5728, 0.8186, -0.04176, 0.5728, 0.8186, -0.05746, 0.4408, 0.8958, -0.05746, 0.4408, 0.8958, -0.05746, 0.4408, 0.8958, -0.05746, 0.4408, 0.8958, -0.0165, 0.3073, 0.9515, -0.0165, 0.3073, 0.9515, -0.0165, 0.3073, 0.9515, -0.0165, 0.3073, 0.9515, -0.07895, 0.6534, 0.7529, -0.07895, 0.6534, 0.7529, -0.07895, 0.6534, 0.7529, -0.07895, 0.6534, 0.7529, -0.07975, -0.3947, 0.9154, -0.07975, -0.3947, 0.9154, -0.07975, -0.3947, 0.9154, -0.07975, -0.3947, 0.9154, -0.02925, -0.2836, 0.9585, -0.02925, -0.2836, 0.9585, -0.02925, -0.2836, 0.9585, -0.02925, -0.2836, 0.9585, -0.1705, -0.1528, 0.9734, -0.1705, -0.1528, 0.9734, -0.1705, -0.1528, 0.9734, -0.1705, -0.1528, 0.9734, -0.131, 0.3756, 0.9175, -0.131, 0.3756, 0.9175, -0.131, 0.3756, 0.9175, -0.131, 0.3756, 0.9175, -0.0771, -0.4635, 0.8827, -0.0771, -0.4635, 0.8827, -0.0771, -0.4635, 0.8827, -0.0771, -0.4635, 0.8827, -0.1649, 0.2588, 0.9517, -0.1649, 0.2588, 0.9517, -0.1649, 0.2588, 0.9517, -0.1649, 0.2588, 0.9517, -0.03348, -0.4963, 0.8675, -0.03348, -0.4963, 0.8675, -0.03348, -0.4963, 0.8675, -0.03348, -0.4963, 0.8675, 0.01867, 0.3668, 0.9301, 0.01867, 0.3668, 0.9301, 0.01867, 0.3668, 0.9301, 0.01867, 0.3668, 0.9301, -0.0774, -0.6419, 0.7629, -0.0774, -0.6419, 0.7629, -0.0774, -0.6419, 0.7629, -0.0774, -0.6419, 0.7629, -0.05993, 0.6534, 0.7546, -0.05993, 0.6534, 0.7546, -0.05993, 0.6534, 0.7546, -0.05993, 0.6534, 0.7546, 0.1026, 0.5015, 0.8591, 0.1026, 0.5015, 0.8591, 0.1026, 0.5015, 0.8591, 0.1026, 0.5015, 0.8591, -0.03708, 0.4945, 0.8684, -0.03708, 0.4945, 0.8684, -0.03708, 0.4945, 0.8684, -0.03708, 0.4945, 0.8684, 0.01876, 0.3231, 0.9462, 0.01876, 0.3231, 0.9462, 0.01876, 0.3231, 0.9462, 0.01876, 0.3231, 0.9462, 0.04224, 0.7213, 0.6914, 0.04224, 0.7213, 0.6914, 0.04224, 0.7213, 0.6914, 0.04224, 0.7213, 0.6914, 0.1611, -0.3364, 0.9278, 0.1611, -0.3364, 0.9278, 0.1611, -0.3364, 0.9278, 0.1611, -0.3364, 0.9278, -0.0388, -0.3248, 0.945, -0.0388, -0.3248, 0.945, -0.0388, -0.3248, 0.945, -0.0388, -0.3248, 0.945, 0.006415, -0.3546, 0.935, 0.006415, -0.3546, 0.935, 0.006415, -0.3546, 0.935, 0.006415, -0.3546, 0.935, 0.08847, 0.4237, 0.9015, 0.08847, 0.4237, 0.9015, 0.08847, 0.4237, 0.9015, 0.08847, 0.4237, 0.9015, 0.02291, -0.4486, 0.8934, 0.02291, -0.4486, 0.8934, 0.02291, -0.4486, 0.8934, 0.02291, -0.4486, 0.8934, 0.001281, 0.4003, 0.9164, 0.001281, 0.4003, 0.9164, 0.001281, 0.4003, 0.9164, 0.001281, 0.4003, 0.9164, -0.05588, -0.6156, 0.7861, -0.05588, -0.6156, 0.7861, -0.05588, -0.6156, 0.7861, -0.05588, -0.6156, 0.7861, -0.0005302, 0.5291, 0.8486, -0.0005302, 0.5291, 0.8486, -0.0005302, 0.5291, 0.8486, -0.0005302, 0.5291, 0.8486, 0.06821, -0.5311, 0.8446, 0.06821, -0.5311, 0.8446, 0.06821, -0.5311, 0.8446, 0.06821, -0.5311, 0.8446, 0.1375, 0.6359, 0.7594, 0.1375, 0.6359, 0.7594, 0.1375, 0.6359, 0.7594, 0.1375, 0.6359, 0.7594, 0.2993, 0.4789, 0.8253, 0.2993, 0.4789, 0.8253, 0.2993, 0.4789, 0.8253, 0.2993, 0.4789, 0.8253, 0.1107, -0.2216, 0.9688, 0.1107, -0.2216, 0.9688, 0.1107, -0.2216, 0.9688, 0.1107, -0.2216, 0.9688, 0.2869, 0.3254, 0.901, 0.2869, 0.3254, 0.901, 0.2869, 0.3254, 0.901, 0.2869, 0.3254, 0.901, 0.1586, -0.3101, 0.9374, 0.1586, -0.3101, 0.9374, 0.1586, -0.3101, 0.9374, 0.1586, -0.3101, 0.9374, 0.4351, 0.1756, 0.8831, 0.4351, 0.1756, 0.8831, 0.4351, 0.1756, 0.8831, 0.4351, 0.1756, 0.8831, 0.1518, -0.3234, 0.934, 0.1518, -0.3234, 0.934, 0.1518, -0.3234, 0.934, 0.1518, -0.3234, 0.934, 0.4005, 0.1888, 0.8967, 0.4005, 0.1888, 0.8967, 0.4005, 0.1888, 0.8967, 0.4005, 0.1888, 0.8967, 0.4286, -0.1891, 0.8835, 0.4286, -0.1891, 0.8835, 0.4286, -0.1891, 0.8835, 0.4286, -0.1891, 0.8835, 0.3764, -0.1582, 0.9128, 0.3764, -0.1582, 0.9128, 0.3764, -0.1582, 0.9128, 0.3764, -0.1582, 0.9128, 0.3349, -0.1466, 0.9308, 0.3349, -0.1466, 0.9308, 0.3349, -0.1466, 0.9308, 0.3349, -0.1466, 0.9308, 0.1374, 0.3691, 0.9192, 0.1374, 0.3691, 0.9192, 0.1374, 0.3691, 0.9192, 0.1374, 0.3691, 0.9192, 0.04807, 0.2121, 0.9761, 0.04807, 0.2121, 0.9761, 0.04807, 0.2121, 0.9761, 0.04807, 0.2121, 0.9761, 0.1741, 0.2572, 0.9505, 0.1741, 0.2572, 0.9505, 0.1741, 0.2572, 0.9505, 0.1741, 0.2572, 0.9505, 0.1721, 0.2714, 0.9469, 0.1721, 0.2714, 0.9469, 0.1721, 0.2714, 0.9469, 0.1721, 0.2714, 0.9469, -0.1327, 0.5686, 0.8118, -0.1327, 0.5686, 0.8118, -0.1327, 0.5686, 0.8118, -0.1327, 0.5686, 0.8118, 0.004934, -0.437, 0.8994, 0.004934, -0.437, 0.8994, 0.004934, -0.437, 0.8994, 0.004934, -0.437, 0.8994, 0.02532, 0.2467, 0.9688, 0.02532, 0.2467, 0.9688, 0.02532, 0.2467, 0.9688, 0.02532, 0.2467, 0.9688, 0.05216, -0.2763, 0.9596, 0.05216, -0.2763, 0.9596, 0.05216, -0.2763, 0.9596, 0.05216, -0.2763, 0.9596, -0.01709, -0.2416, 0.9702, -0.01709, -0.2416, 0.9702, -0.01709, -0.2416, 0.9702, -0.01709, -0.2416, 0.9702, 0.1082, 0.428, 0.8973, 0.1082, 0.428, 0.8973, 0.1082, 0.428, 0.8973, 0.1082, 0.428, 0.8973, -0.03576, -0.085, 0.9957, -0.03576, -0.085, 0.9957, -0.03576, -0.085, 0.9957, -0.03576, -0.085, 0.9957, 0.08305, 0.1529, 0.9847, 0.08305, 0.1529, 0.9847, 0.08305, 0.1529, 0.9847, 0.08305, 0.1529, 0.9847, 0.04945, -0.1977, 0.979, 0.04945, -0.1977, 0.979, 0.04945, -0.1977, 0.979, 0.04945, -0.1977, 0.979, -0.1522, -0.2548, 0.9549, -0.1522, -0.2548, 0.9549, -0.1522, -0.2548, 0.9549, -0.1522, -0.2548, 0.9549, 0.04946, -0.2296, 0.972, 0.04946, -0.2296, 0.972, 0.04946, -0.2296, 0.972, 0.04946, -0.2296, 0.972, 0.06259, 0.3367, 0.9395, 0.06259, 0.3367, 0.9395, 0.06259, 0.3367, 0.9395, 0.06259, 0.3367, 0.9395, -0.01309, 0.07064, 0.9974, -0.01309, 0.07064, 0.9974, -0.01309, 0.07064, 0.9974, -0.01309, 0.07064, 0.9974, -0.07531, 0.4851, 0.8712, -0.07531, 0.4851, 0.8712, -0.07531, 0.4851, 0.8712, -0.07531, 0.4851, 0.8712, -0.1743, 0.2772, 0.9449, -0.1743, 0.2772, 0.9449, -0.1743, 0.2772, 0.9449, -0.1743, 0.2772, 0.9449, -0.1908, 0.5275, 0.8278, -0.1908, 0.5275, 0.8278, -0.1908, 0.5275, 0.8278, -0.1908, 0.5275, 0.8278, -0.1018, 0.08092, 0.9915, -0.1018, 0.08092, 0.9915, -0.1018, 0.08092, 0.9915, -0.1018, 0.08092, 0.9915, 0.08078, -0.04327, 0.9958, 0.08078, -0.04327, 0.9958, 0.08078, -0.04327, 0.9958, 0.08078, -0.04327, 0.9958, 0.09554, 0.07316, 0.9927, 0.09554, 0.07316, 0.9927, 0.09554, 0.07316, 0.9927, 0.09554, 0.07316, 0.9927, -0.06836, 0.09586, 0.993, -0.06836, 0.09586, 0.993, -0.06836, 0.09586, 0.993, -0.06836, 0.09586, 0.993, -0.04421, 0.03515, 0.9984, -0.04421, 0.03515, 0.9984, -0.04421, 0.03515, 0.9984, -0.04421, 0.03515, 0.9984, 0.1048, -0.2137, 0.9713, 0.1048, -0.2137, 0.9713, 0.1048, -0.2137, 0.9713, 0.1048, -0.2137, 0.9713, 0.09883, -0.1415, 0.985, 0.09883, -0.1415, 0.985, 0.09883, -0.1415, 0.985, 0.09883, -0.1415, 0.985, 0.06378, -0.1362, 0.9886, 0.06378, -0.1362, 0.9886, 0.06378, -0.1362, 0.9886, 0.06378, -0.1362, 0.9886, 0.05658, 0.2094, 0.9762, 0.05658, 0.2094, 0.9762, 0.05658, 0.2094, 0.9762, 0.05658, 0.2094, 0.9762, 0.06489, 0.4602, 0.8854, 0.06489, 0.4602, 0.8854, 0.06489, 0.4602, 0.8854, 0.06489, 0.4602, 0.8854, 0.1101, -0.3152, 0.9426, 0.1101, -0.3152, 0.9426, 0.1101, -0.3152, 0.9426, 0.1101, -0.3152, 0.9426, 0.05769, -0.2922, 0.9546, 0.05769, -0.2922, 0.9546, 0.05769, -0.2922, 0.9546, 0.05769, -0.2922, 0.9546, 0.00132, -0.1886, 0.9821, 0.00132, -0.1886, 0.9821, 0.00132, -0.1886, 0.9821, 0.00132, -0.1886, 0.9821, -0.04883, -0.3581, 0.9324, -0.04883, -0.3581, 0.9324, -0.04883, -0.3581, 0.9324, -0.04883, -0.3581, 0.9324, -0.04259, -0.3582, 0.9327, -0.04259, -0.3582, 0.9327, -0.04259, -0.3582, 0.9327, -0.04259, -0.3582, 0.9327, -0.06232, -0.3578, 0.9317, -0.06232, -0.3578, 0.9317, -0.06232, -0.3578, 0.9317, -0.06232, -0.3578, 0.9317, 0.06243, -0.3578, 0.9317, 0.06243, -0.3578, 0.9317, 0.06243, -0.3578, 0.9317, 0.06243, -0.3578, 0.9317, 0.0136, -0.3585, 0.9334, 0.0136, -0.3585, 0.9334, 0.0136, -0.3585, 0.9334, 0.0136, -0.3585, 0.9334, -0.08037, -0.2021, 0.9761, -0.08037, -0.2021, 0.9761, -0.08037, -0.2021, 0.9761, -0.08037, -0.2021, 0.9761, -0.001708, -0.09783, 0.9952, -0.001708, -0.09783, 0.9952, -0.001708, -0.09783, 0.9952, -0.001708, -0.09783, 0.9952, -0.07771, -0.06059, 0.9951, -0.07771, -0.06059, 0.9951, -0.07771, -0.06059, 0.9951, -0.07771, -0.06059, 0.9951, -0.2213, -0.2412, 0.9449, -0.2213, -0.2412, 0.9449, -0.2213, -0.2412, 0.9449, -0.2213, -0.2412, 0.9449, -0.1426, -0.45, 0.8816, -0.1426, -0.45, 0.8816, -0.1426, -0.45, 0.8816, -0.1426, -0.45, 0.8816, -0.1338, -0.4506, 0.8827, -0.1338, -0.4506, 0.8827, -0.1338, -0.4506, 0.8827, -0.1338, -0.4506, 0.8827, 0.09736, -0.4525, 0.8864, 0.09736, -0.4525, 0.8864, 0.09736, -0.4525, 0.8864, 0.09736, -0.4525, 0.8864, 0.16, -0.4488, 0.8792, 0.16, -0.4488, 0.8792, 0.16, -0.4488, 0.8792, 0.16, -0.4488, 0.8792, 0.4246, -0.2239, 0.8772, 0.4246, -0.2239, 0.8772, 0.4246, -0.2239, 0.8772, 0.4246, -0.2239, 0.8772])] * 3)])

# ---- objects
ob_plane = bpy.data.objects.new('Plane', me_plane)

# ---- transforms, parenting, visibility, modifiers, constraints
ob_plane.location = (0.0, 0.0, 0.0)
ob_plane.rotation_euler = (-6.283, -0.0, 0.0)
ob_plane.scale = (111.2, 111.2, 111.2)
ob_plane.lineart.crease_threshold = 0.0

# ---- collection membership
col_collection.objects.link(ob_plane)

# ---- scene / render settings (as saved in the file)
scene.frame_start = 1; scene.frame_end = 250; scene.frame_set(1)
scene.render.engine = 'BLENDER_EEVEE_NEXT'
scene.cycles.use_denoising = False
scene.cycles.samples = 128
scene.cycles.sampling_pattern = 'TABULATED_SOBOL'
scene.cycles.use_adaptive_sampling = False
scene.cycles.use_light_tree = False
scene.view_settings.view_transform = 'Filmic'
bpy.context.view_layer.update()

# ---- added for rendering (the .blend has no active camera and no usable light): camera, sun
cam_auto = bpy.data.cameras.new('AutoCamera')
cam_auto.lens = 50.0
cam_auto.sensor_width = 36.0
cam_auto.clip_end = 9372.27
ob_auto_camera = bpy.data.objects.new('AutoCamera', cam_auto)
scene.collection.objects.link(ob_auto_camera)
ob_auto_camera.location = (534.433, -640.892, 427.403)
ob_auto_camera.rotation_euler = (1.09748, -7.21219e-08, 0.694738)
scene.camera = ob_auto_camera
light_auto_sun = bpy.data.lights.new('AutoSun', 'SUN')
light_auto_sun.energy = 3.0
light_auto_sun.angle = 0.0523599
ob_auto_sun = bpy.data.objects.new('AutoSun', light_auto_sun)
scene.collection.objects.link(ob_auto_sun)
ob_auto_sun.rotation_euler = (0.872665, 0.174533, 0.523599)
bpy.context.view_layer.update()
